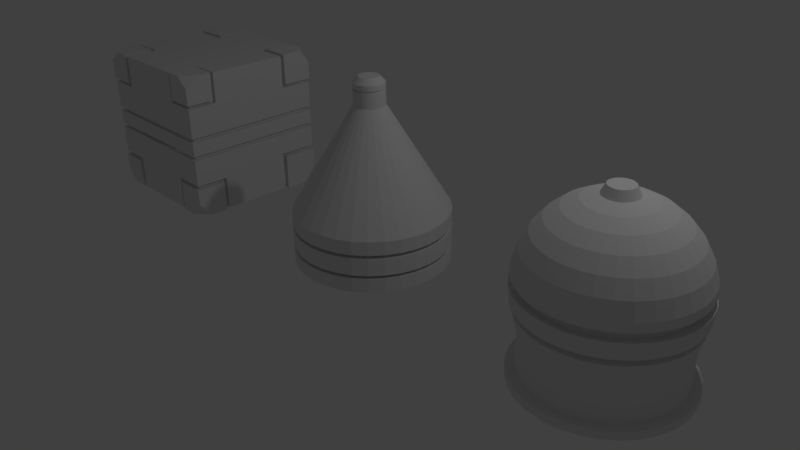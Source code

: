 # Source: MeshFundamentals.blend  (saved by Blender 2.77.0; exported with 4.5.12 LTS)
import bpy
from mathutils import Matrix  # noqa: F401  (used for matrix-valued properties, if any)

bpy.ops.wm.read_factory_settings(use_empty=True)
scene = bpy.context.scene
scene.name = 'Scene'

# ---- collections
col_collection_1 = bpy.data.collections.new('Collection 1'); scene.collection.children.link(col_collection_1)
col_collection_5 = bpy.data.collections.new('Collection 5'); scene.collection.children.link(col_collection_5)

# ---- world
world_world = bpy.data.worlds.new('World'); scene.world = world_world
world_world.color = (0.05088, 0.05088, 0.05088)
world_world.use_sun_shadow = False
world_world.sun_shadow_jitter_overblur = 0.0
world_world.cycles.sampling_method = 'MANUAL'

# ---- cameras
cam_camera = bpy.data.cameras.new('Camera')
cam_camera.clip_end = 100.0
cam_camera.lens = 35.0
cam_camera.sensor_width = 32.0
cam_camera.sensor_height = 18.0
cam_camera.ortho_scale = 7.314
cam_camera.dof.focus_distance = 0.0
cam_camera.dof.aperture_fstop = 128.0

# ---- lights
light_lamp = bpy.data.lights.new('Lamp', 'POINT')
light_lamp.transmission_factor = 0.0
light_lamp.cutoff_distance = 30.0
light_lamp.energy = 100.0
light_lamp.shadow_buffer_clip_start = 1.001
light_lamp.shadow_soft_size = 0.1
light_lamp.shadow_maximum_resolution = 0.006
light_lamp.use_absolute_resolution = True

# ---- meshes
me_cubo_001 = bpy.data.meshes.new('Cubo.001')
me_cubo_001.from_pydata([(-1.0, 0.0, 1.0), (-1.0, 1.0, 0.4842), (-1.0, 0.5026, -1.0), (-0.4842, 1.0, 1.0), (0.0, 1.0, -1.0), (1.0, 0.0, 1.0), (1.0, -1.0, 0.5775), (1.0, -0.5362, -1.0), (0.0, -1.0, 1.0), (-0.5526, -1.0, -1.0), (-0.4842, 0.4842, 1.0), (-0.5026, 0.5026, -1.0), (-0.5484, -1.0, 0.5484), (1.0, -0.5775, 0.5775), (-0.4842, 1.0, 0.4842), (-1.0, 0.4842, 0.4842), (-0.5484, -0.5484, 1.0), (-1.0, 0.4842, 1.0), (0.0, 1.0, 1.0), (-0.5026, 1.0, -0.5026), (-1.0, 0.5026, -0.5026), (-1.0, 0.0, -1.0), (-0.5526, -0.5526, -1.0), (-0.5026, 1.0, -1.0), (0.4567, 1.0, -0.4567), (-1.0, 1.0, -0.5026), (-1.0, -0.5484, 0.5484), (0.5775, -0.5775, 1.0), (-1.0, -0.5484, 1.0), (-0.5484, -1.0, 1.0), (-0.5526, -1.0, -0.5526), (-1.0, -1.0, 0.5484), (-1.0, -0.5526, -0.5526), (-1.0, -0.5526, -1.0), (0.5362, -0.5362, -1.0), (0.0, -1.0, -1.0), (0.5775, -1.0, 0.5775), (-1.0, -1.0, -0.5526), (1.0, -0.5775, 1.0), (0.5301, 0.5301, 1.0), (0.5775, -1.0, 1.0), (0.5362, -1.0, -0.5362), (1.0, -0.5362, -0.5362), (0.4567, 0.4567, -1.0), (1.0, 0.0, -1.0), (0.5362, -1.0, -1.0), (1.0, -1.0, -0.5362), (1.0, 0.4567, -0.4567), (0.0, 0.0, -1.0), (1.0, 0.4567, -1.0), (0.4567, 1.0, -1.0), (1.0, 0.5301, 0.5301), (1.0, 1.0, -0.4567), (0.5301, 1.0, 0.5301), (1.0, 0.5301, 1.0), (0.0, 0.0, 1.0), (0.5301, 1.0, 1.0), (1.0, 1.0, 0.5301), (-0.958, -0.958, 0.5484), (-0.958, 0.4842, 0.958), (-0.958, 0.958, -0.5026), (-0.959, -0.6058, -0.959), (0.5301, 0.958, 0.958), (0.9588, 0.9588, -0.5098), (-0.5557, 0.9589, -0.9589), (0.959, -0.6307, 0.959), (0.9589, -0.9589, -0.5894), (0.958, 0.4567, -0.958), (-0.6015, -0.959, 0.959), (0.5362, -0.958, -0.958), (-0.959, -0.959, -0.6058), (-0.959, -0.6015, 0.959), (-0.958, 0.958, 0.4842), (-0.9589, 0.5557, -0.9589), (-0.4842, 0.958, 0.958), (0.958, 0.958, 0.5301), (0.4567, 0.958, -0.958), (0.958, 0.5301, 0.958), (0.959, -0.959, 0.6307), (0.9589, -0.5894, -0.9589), (0.6307, -0.959, 0.959), (-0.6058, -0.959, -0.959), (-0.5373, 0.5373, 0.9433), (-0.5373, 0.9433, 0.5373), (-0.9433, 0.5373, 0.5373), (-0.5557, 0.5557, -0.9434), (-0.5557, 0.9434, -0.5557), (-0.9434, 0.5557, -0.5557), (-0.6015, -0.6015, 0.9438), (-0.6015, -0.9438, 0.6015), (-0.9438, -0.6015, 0.6015), (-0.6058, -0.6058, -0.9438), (-0.6058, -0.9438, -0.6058), (-0.9438, -0.6058, -0.6058), (0.6307, -0.6307, 0.944), (0.6307, -0.944, 0.6307), (0.944, -0.6307, 0.6307), (0.5894, -0.5894, -0.9437), (0.5894, -0.9437, -0.5894), (0.9437, -0.5894, -0.5894), (0.5098, 0.5098, -0.9432), (0.9432, 0.5098, -0.5098), (0.5098, 0.9432, -0.5098), (0.5833, 0.5833, 0.9436), (0.9436, 0.5833, 0.5833), (0.5833, 0.9436, 0.5833), (-0.4842, 0.4842, 0.9406), (-0.9588, 0.5373, 0.9588), (-0.5373, 0.9588, 0.9588), (-0.4842, 0.9406, 0.4842), (-0.9588, 0.9588, 0.5373), (-0.9406, 0.4842, 0.4842), (-0.958, 0.5026, -0.958), (-0.5026, 0.5026, -0.9406), (-0.5026, 0.958, -0.958), (-0.5026, 0.9406, -0.5026), (-0.9589, 0.9589, -0.5557), (-0.9406, 0.5026, -0.5026), (-0.5484, -0.5484, 0.9406), (-0.958, -0.5484, 0.958), (-0.5484, -0.958, 0.958), (-0.5484, -0.9406, 0.5484), (-0.959, -0.959, 0.6015), (-0.9406, -0.5484, 0.5484), (-0.958, -0.5526, -0.958), (-0.5526, -0.5526, -0.9406), (-0.5526, -0.958, -0.958), (-0.5526, -0.9406, -0.5526), (-0.958, -0.958, -0.5526), (-0.9406, -0.5526, -0.5526), (0.958, -0.5775, 0.958), (0.5775, -0.5775, 0.9406), (0.5775, -0.958, 0.958), (0.5775, -0.9406, 0.5775), (0.958, -0.958, 0.5775), (0.9406, -0.5775, 0.5775), (0.5362, -0.5362, -0.9406), (0.958, -0.5362, -0.958), (0.5894, -0.9589, -0.9589), (0.5362, -0.9406, -0.5362), (0.958, -0.958, -0.5362), (0.9406, -0.5362, -0.5362), (0.4567, 0.4567, -0.9406), (0.9588, 0.5098, -0.9588), (0.5098, 0.9588, -0.9588), (0.9406, 0.4567, -0.4567), (0.958, 0.958, -0.4567), (0.4567, 0.9406, -0.4567), (0.9589, 0.5833, 0.9589), (0.5301, 0.5301, 0.9406), (0.5833, 0.9589, 0.9589), (0.9406, 0.5301, 0.5301), (0.9589, 0.9589, 0.5833), (0.5301, 0.9406, 0.5301), (-1.011, -1.011, 0.5983), (-1.011, 0.5345, 1.011), (-1.01, 0.7863, -1.01), (-1.011, 1.011, -0.5528), (-1.011, -0.6025, -1.011), (0.5802, 1.011, 1.011), (1.011, 1.011, -0.5072), (-0.5528, 1.011, -1.011), (1.012, -0.6272, 1.012), (1.011, -1.011, -0.5862), (1.011, 0.5072, -1.011), (-0.5983, -1.011, 1.011), (0.5862, -1.011, -1.011), (-1.011, -1.011, -0.6025), (-1.011, -0.5983, 1.011), (-1.011, 1.011, 0.5345), (-1.011, 0.5528, -1.011), (-0.5345, 1.011, 1.011), (1.011, 1.011, 0.5802), (0.5072, 1.011, -1.011), (1.011, 0.5802, 1.011), (1.012, -1.012, 0.6272), (1.011, -0.5862, -1.011), (0.6272, -1.012, 1.012), (-0.6025, -1.011, -1.011), (-0.5354, 0.5354, 1.018), (-0.5354, 1.018, 0.5354), (-1.018, 0.5354, 0.5354), (-0.5537, 0.5537, -1.018), (-0.5537, 1.018, -0.5537), (-1.018, 0.5537, -0.5537), (-0.5993, -0.5993, 1.018), (-0.5993, -1.018, 0.5993), (-1.018, -0.5993, 0.5993), (-0.6035, -0.6035, -1.018), (-0.6035, -1.018, -0.6035), (-1.018, -0.6035, -0.6035), (0.6283, -0.6283, 1.018), (0.6283, -1.018, 0.6283), (1.018, -0.6283, 0.6283), (0.5872, -0.5872, -1.018), (0.5872, -1.018, -0.5872), (1.018, -0.5872, -0.5872), (0.508, 0.508, -1.017), (1.017, 0.508, -0.508), (0.508, 1.017, -0.508), (0.5812, 0.5812, 1.018), (1.018, 0.5812, 0.5812), (0.5812, 1.018, 0.5812), (-1.01, -1.01, 0.8652), (-0.8105, -1.01, 1.01), (-1.01, -0.8397, 1.01), (0.8283, -1.01, 1.01), (1.01, -0.7927, 1.01), (1.01, -1.01, 0.8586), (1.01, 0.8351, 1.01), (0.7896, 1.01, 1.01), (1.01, 1.01, 0.8312), (-0.8112, 1.01, 1.01), (-1.01, 0.7871, 1.01), (-1.01, 1.01, 0.8343), (-0.8052, 1.01, -1.01), (-1.01, 1.01, -0.7807), (1.01, 1.01, -0.785), (0.7932, 1.01, -1.01), (1.01, 0.8163, -1.01), (1.01, -1.01, -0.8063), (0.8001, -1.01, -1.01), (1.01, -0.8361, -1.01), (-0.8712, -1.01, -1.01), (-1.01, -1.01, -0.8122), (-1.01, -0.8349, -1.01), (1.0, -1.0, 0.09987), (-1.0, -1.0, 0.09987), (-1.0, 1.0, 0.09987), (1.0, 1.0, 0.09987), (1.0, 1.0, -0.1007), (1.0, -1.0, -0.1007), (-1.0, -1.0, -0.1007), (-1.0, 1.0, -0.1007), (0.9523, 0.9523, 0.1556), (-1.0, -7.451e-09, -0.1564), (1.0, 1.0, -0.1564), (-1.0, 1.0, -0.1564), (1.0, -1.0, -0.1564), (-0.00198, -1.0, -0.1564), (-0.9523, 0.9523, 0.09987), (0.9523, -0.9523, 0.09987), (-0.001333, -1.0, -0.1564), (0.9325, 0.0001888, 0.1556), (0.0, -1.0, -0.1564), (0.0, 1.0, -0.1564), (1.0, -2.446e-05, -0.1564), (-1.0, -1.0, -0.1564), (0.001127, -1.0, 0.1556), (0.0, -1.0, 0.1556), (0.002134, -1.0, 0.1556), (1.0, -1.0, 0.1556), (-0.9523, -0.9523, 0.09987), (-7.451e-09, 1.0, 0.1556), (-1.0, 1.0, 0.1556), (-1.0, 1.49e-08, 0.1556), (1.0, 0.0001888, 0.1556), (1.0, 1.0, 0.1556), (0.9523, 0.9523, -0.1564), (-1.0, -1.0, 0.1556), (-0.9523, -0.9523, 0.1556), (0.9523, 0.9523, 0.09987), (0.9523, 0.9523, -0.1007), (0.9523, -0.9523, -0.1564), (0.9523, -0.9523, -0.1007), (-0.9523, 0.9523, -0.1564), (-0.9523, 0.9523, -0.1007), (-0.9523, -0.9523, -0.1007), (0.0, 0.9325, -0.1564), (0.9325, -2.446e-05, -0.1564), (-0.9523, -0.9523, -0.1564), (-0.001333, -1.0, -0.1564), (0.0, -1.0, -0.1564), (-0.00198, -0.9325, -0.1564), (0.9523, -0.9523, 0.1556), (-0.9523, 0.9523, 0.1556), (-7.451e-09, 0.9325, 0.1556), (0.002134, -1.0, 0.1556), (-0.9325, 1.49e-08, 0.1556), (0.001127, -0.9325, 0.1556), (-0.9325, -7.451e-09, -0.1564), (0.0, -1.0, 0.1556)], [], [(3, 14, 109, 74), (25, 19, 115, 60), (28, 26, 123, 119), (10, 3, 74, 106), (37, 32, 129, 128), (19, 23, 114, 115), (31, 12, 121, 58), (17, 10, 106, 59), (32, 33, 124, 129), (23, 11, 113, 114), (6, 13, 135, 134), (12, 29, 120, 121), (30, 37, 128, 127), (11, 2, 112, 113), (13, 38, 130, 135), (29, 16, 118, 120), (42, 46, 140, 141), (9, 30, 127, 126), (36, 6, 134, 133), (16, 28, 119, 118), (7, 42, 141, 137), (22, 9, 126, 125), (24, 52, 146, 147), (40, 36, 133, 132), (10, 17, 0, 55), (3, 10, 55, 18), (57, 257, 253, 53), (53, 253, 18, 56), (17, 15, 255, 0), (15, 1, 254, 255), (2, 11, 48, 21), (11, 23, 4, 48), (23, 19, 245, 4), (19, 25, 237, 245), (37, 247, 235, 32), (28, 16, 55, 0), (16, 29, 8, 55), (29, 12, 250, 249, 8), (12, 31, 259, 250), (26, 28, 0, 255), (31, 26, 255, 259), (22, 33, 21, 48), (9, 22, 48, 35), (21, 235, 20, 2), (230, 231, 264, 262), (27, 38, 5, 55), (40, 27, 55, 8), (36, 40, 8, 249, 248), (6, 36, 248, 251), (5, 256, 51, 54), (7, 34, 48, 44), (34, 45, 35, 48), (45, 41, 242, 244, 35), (41, 46, 238, 242), (42, 7, 44, 246), (46, 42, 246, 238), (43, 49, 44, 48), (50, 43, 48, 4), (49, 47, 246, 44), (47, 52, 236, 246), (24, 50, 4, 245), (52, 24, 245, 236), (54, 39, 55, 5), (39, 56, 18, 55), (251, 256, 13, 6), (239, 30, 9, 35, 244), (18, 253, 14, 3), (96, 65, 162, 193), (82, 108, 171, 179), (102, 63, 160, 199), (89, 68, 165, 186), (95, 78, 175, 192), (107, 82, 179, 155), (144, 102, 199, 173), (68, 88, 185, 165), (80, 95, 192, 177), (63, 101, 198, 160), (88, 71, 168, 185), (94, 80, 177, 191), (101, 143, 164, 198), (87, 116, 157, 184), (65, 94, 191, 162), (100, 144, 173, 197), (73, 87, 184, 170), (70, 93, 190, 167), (143, 100, 197, 164), (116, 86, 183, 157), (93, 61, 158, 190), (99, 66, 163, 196), (86, 64, 161, 183), (92, 70, 167, 189), (26, 31, 58, 123), (2, 20, 117, 112), (14, 1, 72, 109), (39, 54, 77, 149), (20, 25, 60, 117), (15, 17, 59, 111), (56, 39, 149, 62), (49, 43, 142, 67), (1, 15, 111, 72), (54, 51, 151, 77), (43, 50, 76, 142), (34, 7, 137, 136), (51, 57, 75, 151), (47, 49, 67, 145), (45, 34, 136, 69), (53, 56, 62, 153), (38, 27, 131, 130), (52, 47, 145, 146), (41, 45, 69, 139), (57, 53, 153, 75), (27, 40, 132, 131), (50, 24, 147, 76), (33, 22, 125, 124), (46, 41, 139, 140), (82, 107, 59, 106), (108, 82, 106, 74), (83, 108, 74, 109), (110, 83, 109, 72), (107, 84, 111, 59), (84, 110, 72, 111), (73, 85, 113, 112), (85, 64, 114, 113), (64, 86, 115, 114), (86, 116, 60, 115), (87, 73, 112, 117), (116, 87, 117, 60), (71, 88, 118, 119), (88, 68, 120, 118), (68, 89, 121, 120), (89, 122, 58, 121), (90, 71, 119, 123), (122, 90, 123, 58), (91, 61, 124, 125), (81, 91, 125, 126), (92, 81, 126, 127), (70, 92, 127, 128), (61, 93, 129, 124), (93, 70, 128, 129), (94, 65, 130, 131), (80, 94, 131, 132), (95, 80, 132, 133), (78, 95, 133, 134), (65, 96, 135, 130), (96, 78, 134, 135), (79, 97, 136, 137), (97, 138, 69, 136), (138, 98, 139, 69), (98, 66, 140, 139), (99, 79, 137, 141), (66, 99, 141, 140), (100, 143, 67, 142), (144, 100, 142, 76), (143, 101, 145, 67), (101, 63, 146, 145), (102, 144, 76, 147), (63, 102, 147, 146), (148, 103, 149, 77), (103, 150, 62, 149), (104, 148, 77, 151), (152, 104, 151, 75), (150, 105, 153, 62), (105, 152, 75, 153), (184, 157, 216, 156, 170), (199, 160, 217, 218, 173), (196, 163, 220, 222, 176), (189, 167, 224, 223, 178), (197, 173, 218, 219, 164), (179, 171, 212, 213, 155), (165, 185, 168, 205, 204), (208, 207, 206), (174, 209, 210, 159, 200), (166, 194, 176, 222, 221), (224, 225, 223), (170, 156, 215, 161, 182), (163, 195, 166, 221, 220), (165, 204, 203, 154, 186), (160, 198, 164, 219, 217), (162, 207, 208, 175, 193), (157, 183, 161, 215, 216), (159, 210, 211, 172, 202), (167, 190, 158, 225, 224), (155, 213, 214, 169, 181), (122, 89, 186, 154), (103, 148, 174, 200), (108, 83, 180, 171), (78, 96, 193, 175), (71, 90, 187, 168), (150, 103, 200, 159), (83, 110, 169, 180), (97, 79, 176, 194), (90, 122, 154, 187), (148, 104, 201, 174), (84, 107, 155, 181), (138, 97, 194, 166), (61, 91, 188, 158), (104, 152, 172, 201), (110, 84, 181, 169), (98, 138, 166, 195), (91, 81, 178, 188), (105, 150, 159, 202), (85, 73, 170, 182), (66, 98, 195, 163), (81, 92, 189, 178), (152, 105, 202, 172), (64, 85, 182, 161), (79, 99, 196, 176), (203, 205, 168, 187, 154), (204, 205, 203), (214, 213, 212), (208, 206, 177, 192, 175), (206, 207, 162, 191, 177), (211, 209, 174, 201, 172), (210, 209, 211), (216, 215, 156), (214, 212, 171, 180, 169), (212, 214, 213), (217, 219, 218), (222, 220, 221), (223, 225, 158, 188, 178), (232, 233, 266, 267), (30, 239, 247, 37), (13, 256, 5, 38), (32, 235, 21, 33), (235, 237, 25, 20), (253, 254, 1, 14), (232, 231, 226, 227), (259, 255, 278, 260), (233, 232, 227, 228), (238, 246, 269, 263), (228, 229, 230, 233), (250, 259, 260, 277), (242, 238, 263, 271), (253, 257, 234, 276), (231, 230, 229, 226), (51, 256, 257, 57), (256, 251, 274, 243), (260, 278, 275, 240, 252), (271, 263, 264, 267, 270, 273, 272), (243, 274, 241, 261, 234), (276, 234, 261, 240, 275), (269, 258, 262, 264, 263), (268, 265, 266, 262, 258), (280, 270, 267, 266, 265), (279, 281, 277, 260, 252, 241, 274), (257, 256, 243, 234), (251, 248, 279, 274), (231, 232, 267, 264), (255, 254, 275, 278), (236, 245, 268, 258), (233, 230, 262, 266), (239, 244, 272, 273), (237, 235, 280, 265), (227, 226, 241, 252), (244, 242, 271, 272), (228, 227, 252, 240), (247, 239, 273, 270), (249, 250, 277, 281), (245, 237, 265, 268), (254, 253, 276, 275), (226, 229, 261, 241), (235, 247, 270, 280), (229, 228, 240, 261), (248, 249, 281, 279), (246, 236, 258, 269)])
me_cubo_001.use_remesh_preserve_volume = False
me_cubo_001.use_remesh_preserve_attributes = False
me_cubo_001.use_mirror_vertex_groups = False
me_cubo_001.update()
me_esfera_002 = bpy.data.meshes.new('Esfera.002')
me_esfera_002.from_pydata([(-0.1951, 0.0, 0.9808), (-0.3827, 0.0, 0.9239), (-0.5556, 0.0, 0.8315), (-0.7071, 0.0, 0.7071), (-0.8315, 0.0, 0.5556), (-0.9239, 0.0, 0.3827), (-0.9808, 0.0, 0.1951), (-1.0, 0.0, 7.55e-08), (-0.9808, 0.0, -0.1951), (-0.8899, -1.339e-08, -0.5556), (-0.3406, 0.8222, -0.9797), (-0.1736, 0.8728, -0.9797), (-0.7019, 0.7019, -0.9797), (-0.1913, 0.03806, 0.9808), (-0.3753, 0.07466, 0.9239), (-0.5449, 0.1084, 0.8315), (-0.6935, 0.1379, 0.7071), (-0.8155, 0.1622, 0.5556), (-0.9061, 0.1802, 0.3827), (-0.9619, 0.1913, 0.1951), (-0.9808, 0.1951, 7.55e-08), (-0.9619, 0.1913, -0.1951), (-0.8728, 0.1736, -0.5556), (-0.7399, -0.4944, -0.9797), (-0.3406, -0.8222, -0.9797), (0.1936, 0.9735, -0.9797), (0.9735, 0.1936, -0.9797), (-0.1802, 0.07466, 0.9808), (-0.3536, 0.1464, 0.9239), (-0.5133, 0.2126, 0.8315), (-0.6533, 0.2706, 0.7071), (-0.7682, 0.3182, 0.5556), (-0.8536, 0.3536, 0.3827), (-0.9061, 0.3753, 0.1951), (-0.9239, 0.3827, 7.55e-08), (-0.9061, 0.3753, -0.1951), (-0.8222, 0.3406, -0.5556), (-0.8222, -0.3406, -0.9797), (0.8728, 0.1736, -0.9797), (0.9735, 0.1936, -1.081), (0.5515, 0.8253, -1.081), (-0.1622, 0.1084, 0.9808), (-0.3182, 0.2126, 0.9239), (-0.4619, 0.3087, 0.8315), (-0.5879, 0.3928, 0.7071), (-0.6913, 0.4619, 0.5556), (-0.7682, 0.5133, 0.3827), (-0.8155, 0.5449, 0.1951), (-0.8315, 0.5556, 7.55e-08), (-0.8155, 0.5449, -0.1951), (-0.7399, 0.4944, -0.5556), (-0.1736, -0.8728, -0.9797), (1.347e-07, -0.8899, -0.9797), (0.7019, -0.7019, -0.9797), (0.5515, -0.8253, -0.9797), (-0.1379, 0.1379, 0.9808), (-0.2706, 0.2706, 0.9239), (-0.3928, 0.3928, 0.8315), (-0.5, 0.5, 0.7071), (-0.5879, 0.5879, 0.5556), (-0.6533, 0.6533, 0.3827), (-0.6935, 0.6935, 0.1951), (-0.7071, 0.7071, 7.55e-08), (-0.6935, 0.6935, -0.1951), (-0.6293, 0.6293, -0.5556), (-0.7399, 0.4944, -0.9797), (-0.8728, -0.1736, -0.9797), (0.8253, -0.5515, -1.081), (0.8253, -0.5515, -0.9797), (-0.1084, 0.1622, 0.9808), (-0.2126, 0.3182, 0.9239), (-0.3087, 0.4619, 0.8315), (-0.3928, 0.5879, 0.7071), (-0.4619, 0.6913, 0.5556), (-0.5133, 0.7682, 0.3827), (-0.5449, 0.8155, 0.1951), (-0.5556, 0.8315, 7.55e-08), (-0.5449, 0.8155, -0.1951), (-0.4944, 0.7399, -0.5556), (-0.8899, -1.339e-08, -0.9797), (-0.917, 0.3799, -1.081), (-0.8253, 0.5515, -1.081), (-0.07466, 0.1802, 0.9808), (-0.1464, 0.3536, 0.9239), (-0.2126, 0.5133, 0.8315), (-0.2706, 0.6533, 0.7071), (-0.3182, 0.7682, 0.5556), (-0.3536, 0.8536, 0.3827), (-0.3753, 0.9061, 0.1951), (-0.3827, 0.9239, 7.55e-08), (-0.3753, 0.9061, -0.1951), (-0.3406, 0.8222, -0.5556), (-0.8728, 0.1736, -0.9797), (0.3799, -0.917, -0.9797), (0.5515, -0.8253, -1.081), (-0.03806, 0.1913, 0.9808), (-0.07466, 0.3753, 0.9239), (-0.1084, 0.5449, 0.8315), (-0.1379, 0.6935, 0.7071), (-0.1622, 0.8155, 0.5556), (-0.1802, 0.9061, 0.3827), (-0.1913, 0.9619, 0.1951), (-0.1951, 0.9808, 7.55e-08), (-0.1913, 0.9619, -0.1951), (-0.1736, 0.8728, -0.5556), (0.8222, 0.3406, -0.9797), (0.3799, -0.917, -1.081), (0.7019, 0.7019, -0.9797), (3.266e-07, 0.1951, 0.9808), (3.192e-07, 0.3827, 0.9239), (3.117e-07, 0.5556, 0.8315), (3.192e-07, 0.7071, 0.7071), (3.341e-07, 0.8315, 0.5556), (2.745e-07, 0.9239, 0.3827), (3.937e-07, 0.9808, 0.1951), (3.788e-07, 1.0, 7.55e-08), (3.937e-07, 0.9808, -0.1951), (3.42e-07, 0.8899, -0.5556), (0.3406, -0.8222, -0.9797), (0.3406, 0.8222, -0.9797), (-0.4944, -0.7399, -0.9797), (0.03806, 0.1913, 0.9808), (0.07466, 0.3753, 0.9239), (0.1084, 0.5449, 0.8315), (0.138, 0.6935, 0.7071), (0.1622, 0.8155, 0.5556), (0.1802, 0.9061, 0.3827), (0.1913, 0.9619, 0.1951), (0.1951, 0.9808, 7.55e-08), (0.1913, 0.9619, -0.1951), (0.1736, 0.8728, -0.5556), (0.1736, -0.8728, -0.9797), (0.7019, 0.7019, -1.081), (-0.6293, -0.6293, -0.9797), (0.07466, 0.1802, 0.9808), (0.1464, 0.3536, 0.9239), (0.2126, 0.5133, 0.8315), (0.2706, 0.6533, 0.7071), (0.3182, 0.7682, 0.5556), (0.3536, 0.8536, 0.3827), (0.3753, 0.9061, 0.1951), (0.3827, 0.9239, 7.55e-08), (0.3753, 0.9061, -0.1951), (0.3406, 0.8222, -0.5556), (0.6293, -0.6293, -0.9797), (0.917, 0.3799, -1.081), (0.7399, 0.4944, -0.9797), (0.1084, 0.1622, 0.9808), (0.2126, 0.3182, 0.9239), (0.3087, 0.4619, 0.8315), (0.3928, 0.5879, 0.7071), (0.4619, 0.6913, 0.5556), (0.5133, 0.7682, 0.3827), (0.5449, 0.8155, 0.1951), (0.5556, 0.8315, 7.55e-08), (0.5449, 0.8155, -0.1951), (0.4944, 0.7399, -0.5556), (0.4944, -0.7399, -0.9797), (0.1736, 0.8728, -0.9797), (0.8222, 0.3406, -0.9797), (0.138, 0.1379, 0.9808), (0.2706, 0.2706, 0.9239), (0.3928, 0.3928, 0.8315), (0.5, 0.5, 0.7071), (0.5879, 0.5879, 0.5556), (0.6533, 0.6533, 0.3827), (0.6935, 0.6935, 0.1951), (0.7071, 0.7071, 7.55e-08), (0.6935, 0.6935, -0.1951), (0.6293, 0.6293, -0.5556), (-0.7399, 0.4944, -0.9797), (0.7399, -0.4944, -0.9797), (0.8222, -0.3406, -0.9797), (0.1622, 0.1084, 0.9808), (0.3182, 0.2126, 0.9239), (0.4619, 0.3087, 0.8315), (0.5879, 0.3928, 0.7071), (0.6913, 0.4619, 0.5556), (0.7682, 0.5133, 0.3827), (0.8155, 0.5449, 0.1951), (0.8315, 0.5556, 7.55e-08), (0.8155, 0.5449, -0.1951), (0.7399, 0.4944, -0.5556), (-0.6293, 0.6293, -0.9797), (0.8728, -0.1736, -0.9797), (0.3406, -0.8222, -0.9797), (0.1802, 0.07466, 0.9808), (0.3536, 0.1464, 0.9239), (0.5133, 0.2126, 0.8315), (0.6533, 0.2706, 0.7071), (0.7682, 0.3182, 0.5556), (0.8536, 0.3536, 0.3827), (0.9061, 0.3753, 0.1951), (0.9239, 0.3827, 7.55e-08), (0.9061, 0.3753, -0.1951), (0.8222, 0.3406, -0.5556), (0.6293, 0.6293, -0.9797), (-0.7399, 0.4944, -0.9797), (0.8728, 0.1736, -0.9797), (0.1913, 0.03806, 0.9808), (0.3753, 0.07466, 0.9239), (0.5449, 0.1084, 0.8315), (0.6935, 0.1379, 0.7071), (0.8155, 0.1622, 0.5556), (0.9061, 0.1802, 0.3827), (0.9619, 0.1913, 0.1951), (0.9808, 0.1951, 7.55e-08), (0.9619, 0.1913, -0.1951), (0.8728, 0.1736, -0.5556), (0.7399, 0.4944, -0.9797), (0.6293, 0.6293, -0.9797), (-0.8728, -0.1736, -0.9797), (0.1951, -7.212e-09, 0.9808), (0.3827, 4.122e-08, 0.9239), (0.5556, 2.632e-08, 0.8315), (0.7071, -2.584e-08, 0.7071), (0.8315, -8.544e-08, 0.5556), (0.9239, 6.357e-08, 0.3827), (0.9808, -8.544e-08, 0.1951), (1.0, -1.003e-07, 7.55e-08), (0.9808, -8.544e-08, -0.1951), (0.8899, -1.048e-07, -0.5556), (0.8222, -0.3406, -0.9797), (-0.8222, -0.3406, -0.9797), (-0.8222, 0.3406, -0.9797), (0.1913, -0.03806, 0.9808), (0.3753, -0.07466, 0.9239), (0.5449, -0.1084, 0.8315), (0.6935, -0.1379, 0.7071), (0.8155, -0.1622, 0.5556), (0.9061, -0.1802, 0.3827), (0.9619, -0.1913, 0.1951), (0.9808, -0.1951, 7.55e-08), (0.9619, -0.1913, -0.1951), (0.8728, -0.1736, -0.5556), (0.7399, -0.4944, -0.9797), (0.8899, -1.048e-07, -0.9797), (-0.8728, 0.1736, -0.9797), (0.1802, -0.07466, 0.9808), (0.3536, -0.1464, 0.9239), (0.5133, -0.2126, 0.8315), (0.6533, -0.2706, 0.7071), (0.7682, -0.3182, 0.5556), (0.8536, -0.3536, 0.3827), (0.9061, -0.3753, 0.1951), (0.9239, -0.3827, 7.55e-08), (0.9061, -0.3753, -0.1951), (0.8222, -0.3406, -0.5556), (0.3406, 0.8222, -0.9797), (0.1736, -0.8728, -0.9797), (-0.8899, -1.339e-08, -0.9797), (0.1622, -0.1084, 0.9808), (0.3182, -0.2126, 0.9239), (0.4619, -0.3087, 0.8315), (0.5879, -0.3928, 0.7071), (0.6913, -0.4619, 0.5556), (0.7682, -0.5133, 0.3827), (0.8155, -0.5449, 0.1951), (0.8315, -0.5556, 7.55e-08), (0.8155, -0.5449, -0.1951), (0.7399, -0.4944, -0.5556), (-0.8899, -1.339e-08, -0.9797), (0.4944, 0.7399, -0.9797), (-0.1736, -0.8728, -0.9797), (0.4944, 0.7399, -0.9797), (0.138, -0.1379, 0.9808), (0.2706, -0.2706, 0.9239), (0.3928, -0.3928, 0.8315), (0.5, -0.5, 0.7071), (0.5879, -0.5879, 0.5556), (0.6533, -0.6533, 0.3827), (0.6935, -0.6935, 0.1951), (0.7071, -0.7071, 7.55e-08), (0.6935, -0.6935, -0.1951), (0.6293, -0.6293, -0.5556), (0.8899, -1.048e-07, -0.9797), (-0.3406, 0.8222, -0.9797), (-0.3406, -0.8222, -0.9797), (0.1084, -0.1622, 0.9808), (0.2126, -0.3182, 0.9239), (0.3087, -0.4619, 0.8315), (0.3928, -0.5879, 0.7071), (0.4619, -0.6913, 0.5556), (0.5133, -0.7682, 0.3827), (0.5449, -0.8155, 0.1951), (0.5556, -0.8315, 7.55e-08), (0.5449, -0.8155, -0.1951), (0.4944, -0.7399, -0.5556), (0.8728, -0.1736, -0.9797), (-0.6293, 0.6293, -0.9797), (-0.1736, 0.8728, -0.9797), (-0.7019, 0.7019, -1.081), (0.07466, -0.1802, 0.9808), (0.1464, -0.3536, 0.9239), (0.2126, -0.5133, 0.8315), (0.2706, -0.6533, 0.7071), (0.3182, -0.7682, 0.5556), (0.3536, -0.8536, 0.3827), (0.3753, -0.9061, 0.1951), (0.3827, -0.9239, 7.55e-08), (0.3753, -0.9061, -0.1951), (0.3406, -0.8222, -0.5556), (-0.4944, -0.7399, -0.9797), (1.347e-07, -0.8899, -0.9797), (-0.4944, 0.7399, -0.9797), (0.03806, -0.1913, 0.9808), (0.07466, -0.3753, 0.9239), (0.1084, -0.5449, 0.8315), (0.1379, -0.6935, 0.7071), (0.1622, -0.8155, 0.5556), (0.1802, -0.9061, 0.3827), (0.1913, -0.9619, 0.1951), (0.1951, -0.9808, 7.55e-08), (0.1913, -0.9619, -0.1951), (0.1736, -0.8728, -0.5556), (-0.6293, -0.6293, -0.9797), (0.6293, -0.6293, -0.9797), (-0.3799, 0.917, -1.081), (3.117e-07, -0.1951, 0.9808), (2.819e-07, -0.3827, 0.9239), (2.819e-07, -0.5556, 0.8315), (1.851e-07, -0.7071, 0.7071), (1.404e-07, -0.8315, 0.5556), (3.192e-07, -0.9239, 0.3827), (9.567e-08, -0.9808, 0.1951), (1.404e-07, -1.0, 7.55e-08), (9.567e-08, -0.9808, -0.1951), (1.347e-07, -0.8899, -0.5556), (0.8899, -1.048e-07, -0.9797), (0.1736, 0.8728, -0.9797), (-0.7399, -0.4944, -0.9797), (0.4944, -0.7399, -0.9797), (-0.03806, -0.1913, 0.9808), (-0.07466, -0.3753, 0.9239), (-0.1084, -0.5449, 0.8315), (-0.1379, -0.6935, 0.7071), (-0.1622, -0.8155, 0.5556), (-0.1802, -0.9061, 0.3827), (-0.1913, -0.9619, 0.1951), (-0.1951, -0.9808, 7.55e-08), (-0.1913, -0.9619, -0.1951), (-0.1736, -0.8728, -0.5556), (0.8728, -0.1736, -0.9797), (-0.5515, 0.8253, -1.081), (3.42e-07, 0.8899, -0.9797), (-0.07466, -0.1802, 0.9808), (-0.1464, -0.3536, 0.9239), (-0.2126, -0.5133, 0.8315), (-0.2706, -0.6533, 0.7071), (-0.3182, -0.7682, 0.5556), (-0.3536, -0.8536, 0.3827), (-0.3753, -0.9061, 0.1951), (-0.3827, -0.9239, 7.55e-08), (-0.3753, -0.9061, -0.1951), (-0.3406, -0.8222, -0.5556), (-0.4944, 0.7399, -0.9797), (1.223e-07, -0.9926, -1.081), (0.3799, 0.917, -1.081), (-0.1084, -0.1622, 0.9808), (-0.2126, -0.3182, 0.9239), (-0.3087, -0.4619, 0.8315), (-0.3928, -0.5879, 0.7071), (-0.4619, -0.6913, 0.5556), (-0.5133, -0.7682, 0.3827), (-0.5449, -0.8155, 0.1951), (-0.5556, -0.8315, 7.55e-08), (-0.5449, -0.8155, -0.1951), (-0.4944, -0.7399, -0.5556), (-0.4944, -0.7399, -0.9797), (0.3799, 0.917, -0.9797), (0.5515, 0.8253, -0.9797), (-0.1379, -0.1379, 0.9808), (-0.2706, -0.2706, 0.9239), (-0.3928, -0.3928, 0.8315), (-0.5, -0.5, 0.7071), (-0.5879, -0.5879, 0.5556), (-0.6533, -0.6533, 0.3827), (-0.6935, -0.6935, 0.1951), (-0.7071, -0.7071, 7.55e-08), (-0.6935, -0.6935, -0.1951), (-0.6293, -0.6293, -0.5556), (-0.6293, -0.6293, -0.9797), (0.7399, -0.4944, -0.9797), (-0.1936, 0.9735, -1.081), (-0.1936, 0.9735, -0.9797), (-0.1622, -0.1084, 0.9808), (-0.3182, -0.2126, 0.9239), (-0.4619, -0.3087, 0.8315), (-0.5879, -0.3928, 0.7071), (-0.6913, -0.4619, 0.5556), (-0.7682, -0.5133, 0.3827), (-0.8155, -0.5449, 0.1951), (-0.8315, -0.5556, 7.55e-08), (-0.8155, -0.5449, -0.1951), (-0.7399, -0.4944, -0.5556), (0.6293, -0.6293, -0.9797), (0.4944, -0.7399, -0.9797), (0.8253, 0.5515, -0.9797), (0.917, 0.3799, -0.9797), (-0.1802, -0.07466, 0.9808), (-0.3536, -0.1464, 0.9239), (-0.5133, -0.2126, 0.8315), (-0.6533, -0.2706, 0.7071), (-0.7682, -0.3182, 0.5556), (-0.8536, -0.3536, 0.3827), (-0.9061, -0.3753, 0.1951), (-0.9239, -0.3827, 7.55e-08), (-0.9061, -0.3753, -0.1951), (-0.8222, -0.3406, -0.5556), (-0.4944, 0.7399, -0.9797), (0.3406, -0.8222, -0.9797), (-0.3799, -0.917, -1.081), (-0.3799, -0.917, -0.9797), (-0.1913, -0.03806, 0.9808), (-0.3753, -0.07466, 0.9239), (-0.5449, -0.1084, 0.8315), (-0.6935, -0.1379, 0.7071), (-0.8155, -0.1622, 0.5556), (-0.9061, -0.1802, 0.3827), (-0.9619, -0.1913, 0.1951), (-0.9808, -0.1951, 7.55e-08), (-0.9619, -0.1913, -0.1951), (-0.8728, -0.1736, -0.5556), (3.42e-07, 0.8899, -0.9797), (-0.8222, 0.3406, -0.9797), (0.1936, -0.9735, -0.9797), (1.223e-07, -0.9926, -0.9797), (-0.9904, 0.0, 0.09755), (-0.9714, 0.1932, 0.09755), (-0.915, 0.379, 0.09755), (-0.8235, 0.5502, 0.09755), (-0.7003, 0.7003, 0.09755), (-0.5502, 0.8235, 0.09755), (-0.379, 0.915, 0.09755), (-0.1932, 0.9714, 0.09755), (3.862e-07, 0.9904, 0.09755), (0.1932, 0.9714, 0.09755), (0.379, 0.915, 0.09755), (0.5502, 0.8235, 0.09755), (0.7003, 0.7003, 0.09755), (0.8235, 0.5502, 0.09755), (0.915, 0.379, 0.09755), (0.9714, 0.1932, 0.09755), (0.9904, -9.289e-08, 0.09755), (0.9714, -0.1932, 0.09755), (0.915, -0.379, 0.09755), (0.8235, -0.5502, 0.09755), (0.7003, -0.7003, 0.09755), (0.5502, -0.8235, 0.09755), (0.379, -0.915, 0.09755), (0.1932, -0.9714, 0.09755), (1.18e-07, -0.9904, 0.09755), (-0.1932, -0.9714, 0.09755), (-0.379, -0.915, 0.09755), (-0.5502, -0.8235, 0.09755), (-0.7003, -0.7003, 0.09755), (-0.8235, -0.5502, 0.09755), (-0.915, -0.379, 0.09755), (-0.9714, -0.1932, 0.09755), (-0.9008, 1.803e-07, 0.08872), (-0.9104, 1.787e-07, -0.00882), (-0.8835, 0.1757, 0.08872), (-0.8929, 0.1776, -0.00882), (-0.8323, 0.3447, 0.08872), (-0.8411, 0.3484, -0.00882), (-0.749, 0.5005, 0.08872), (-0.757, 0.5058, -0.00882), (-0.637, 0.637, 0.08872), (-0.6438, 0.6438, -0.00882), (-0.5005, 0.749, 0.08872), (-0.5058, 0.757, -0.00882), (-0.3447, 0.8323, 0.08872), (-0.3484, 0.8411, -0.008821), (-0.1757, 0.8835, 0.08872), (-0.1776, 0.893, -0.008821), (3.794e-07, 0.9008, 0.08872), (3.727e-07, 0.9104, -0.008821), (0.1757, 0.8835, 0.08872), (0.1776, 0.893, -0.008821), (0.3447, 0.8323, 0.08872), (0.3484, 0.8411, -0.008821), (0.5005, 0.749, 0.08872), (0.5058, 0.757, -0.008821), (0.637, 0.637, 0.08872), (0.6438, 0.6438, -0.008821), (0.749, 0.5005, 0.08872), (0.757, 0.5058, -0.008821), (0.8323, 0.3447, 0.08872), (0.8411, 0.3484, -0.008821), (0.8835, 0.1757, 0.08872), (0.893, 0.1776, -0.008821), (0.9008, -6.561e-08, 0.08872), (0.9104, -7.273e-08, -0.008821), (0.8835, -0.1757, 0.08872), (0.893, -0.1776, -0.008821), (0.8323, -0.3447, 0.08872), (0.8411, -0.3484, -0.008821), (0.749, -0.5005, 0.08872), (0.757, -0.5058, -0.008821), (0.637, -0.637, 0.08872), (0.6438, -0.6438, -0.008821), (0.5005, -0.749, 0.08872), (0.5058, -0.757, -0.008821), (0.3447, -0.8323, 0.08872), (0.3484, -0.8411, -0.008821), (0.1757, -0.8835, 0.08872), (0.1776, -0.8929, -0.008821), (1.602e-07, -0.9008, 0.08872), (1.796e-07, -0.9104, -0.008821), (-0.1757, -0.8835, 0.08872), (-0.1776, -0.8929, -0.008821), (-0.3447, -0.8323, 0.08872), (-0.3484, -0.8411, -0.008821), (-0.5005, -0.749, 0.08872), (-0.5058, -0.757, -0.008821), (-0.637, -0.637, 0.08872), (-0.6438, -0.6438, -0.008821), (-0.749, -0.5005, 0.08872), (-0.757, -0.5058, -0.008821), (-0.8323, -0.3447, 0.08872), (-0.8411, -0.3484, -0.008821), (-0.8835, -0.1757, 0.08872), (-0.8929, -0.1776, -0.008821), (-0.9387, -0.1867, -0.2731), (-0.8843, -0.3663, -0.2731), (-0.7958, -0.5317, -0.2731), (-0.6768, -0.6768, -0.2731), (-0.5317, -0.7958, -0.2731), (-0.3663, -0.8843, -0.2731), (-0.1867, -0.9387, -0.2731), (1.886e-07, -0.9571, -0.2731), (0.1867, -0.9387, -0.2731), (0.3663, -0.8843, -0.2731), (0.5317, -0.7958, -0.2731), (0.6768, -0.6768, -0.2731), (0.7958, -0.5317, -0.2731), (0.8843, -0.3663, -0.2731), (0.9387, -0.1867, -0.2731), (0.9571, -2.346e-08, -0.2731), (0.9387, 0.1867, -0.2731), (0.8843, 0.3663, -0.2731), (0.7958, 0.5317, -0.2731), (0.6768, 0.6768, -0.2731), (0.5317, 0.7958, -0.2731), (0.3663, 0.8843, -0.2731), (0.1867, 0.9387, -0.2731), (3.255e-07, 0.9571, -0.2731), (-0.1867, 0.9387, -0.2731), (-0.3663, 0.8843, -0.2731), (-0.5317, 0.7958, -0.2731), (-0.6768, 0.6768, -0.2731), (-0.7958, 0.5317, -0.2731), (-0.8843, 0.3663, -0.2731), (-0.9387, 0.1867, -0.2731), (-0.9571, 0.0, -0.2731), (-0.896, -0.1782, -0.1747), (-0.8727, -0.1736, -0.2527), (-0.844, -0.3496, -0.1747), (-0.8221, -0.3405, -0.2527), (-0.896, 0.1782, -0.1747), (-0.9135, 1.463e-07, -0.1747), (-0.7596, -0.5075, -0.1747), (-0.7399, -0.4944, -0.2527), (-0.844, 0.3496, -0.1747), (-0.6459, -0.6459, -0.1747), (-0.6292, -0.6292, -0.2527), (-0.7596, 0.5075, -0.1747), (-0.5075, -0.7596, -0.1747), (-0.4944, -0.7399, -0.2527), (-0.6459, 0.6459, -0.1747), (-0.3496, -0.844, -0.1747), (-0.3405, -0.8221, -0.2527), (-0.5075, 0.7596, -0.1747), (-0.1782, -0.896, -0.1747), (-0.1736, -0.8727, -0.2527), (-0.3496, 0.844, -0.1747), (1.271e-07, -0.9135, -0.1747), (2.117e-07, -0.8898, -0.2527), (-0.1782, 0.896, -0.1747), (0.1782, -0.896, -0.1747), (0.1736, -0.8727, -0.2527), (3.739e-07, 0.9135, -0.1747), (0.3496, -0.844, -0.1747), (0.3405, -0.8221, -0.2527), (0.1782, 0.896, -0.1747), (0.5075, -0.7596, -0.1747), (0.4944, -0.7399, -0.2527), (0.3496, 0.844, -0.1747), (0.6459, -0.6459, -0.1747), (0.6292, -0.6292, -0.2527), (0.5075, 0.7596, -0.1747), (0.7596, -0.5075, -0.1747), (0.7399, -0.4944, -0.2527), (0.6459, 0.6459, -0.1747), (0.844, -0.3496, -0.1747), (0.8221, -0.3405, -0.2527), (0.7596, 0.5075, -0.1747), (0.896, -0.1782, -0.1747), (0.8727, -0.1736, -0.2527), (0.844, 0.3496, -0.1747), (0.9135, -6.156e-08, -0.1747), (0.8898, -5.368e-09, -0.2527), (0.896, 0.1782, -0.1747), (0.8727, 0.1736, -0.2527), (0.8221, 0.3405, -0.2527), (0.7399, 0.4944, -0.2527), (0.6292, 0.6292, -0.2527), (0.4944, 0.7399, -0.2527), (0.3405, 0.8221, -0.2527), (0.1736, 0.8727, -0.2527), (3.127e-07, 0.8898, -0.2527), (-0.1736, 0.8727, -0.2527), (-0.3405, 0.8221, -0.2527), (-0.4944, 0.7399, -0.2527), (-0.6292, 0.6292, -0.2527), (-0.7399, 0.4944, -0.2527), (-0.8221, 0.3405, -0.2527), (-0.8727, 0.1736, -0.2527), (-0.8898, 1.52e-07, -0.2527), (-0.1415, 0.02814, 1.082), (-0.1442, 1.229e-08, 1.082), (-0.1333, 0.0552, 1.082), (-0.1199, 0.08013, 1.082), (-0.102, 0.102, 1.082), (-0.08013, 0.1199, 1.082), (-0.0552, 0.1333, 1.082), (-0.02814, 0.1415, 1.082), (3.226e-07, 0.1442, 1.082), (0.02814, 0.1415, 1.082), (0.0552, 0.1333, 1.082), (0.08013, 0.1199, 1.082), (0.102, 0.102, 1.082), (0.1199, 0.08013, 1.082), (0.1333, 0.0552, 1.082), (0.1415, 0.02814, 1.082), (0.1442, 6.955e-09, 1.082), (0.1415, -0.02814, 1.082), (0.1333, -0.0552, 1.082), (0.1199, -0.08013, 1.082), (0.102, -0.102, 1.082), (0.08013, -0.1199, 1.082), (0.0552, -0.1333, 1.082), (0.02814, -0.1415, 1.082), (3.116e-07, -0.1442, 1.082), (-0.02814, -0.1415, 1.082), (-0.0552, -0.1333, 1.082), (-0.08013, -0.1199, 1.082), (-0.102, -0.102, 1.082), (-0.1199, -0.08013, 1.082), (-0.1333, -0.0552, 1.082), (-0.1415, -0.02814, 1.082), (0.8222, -0.3406, -0.9797), (-0.8728, 0.1736, -0.9797), (0.1736, -0.8728, -0.9797), (-0.8222, 0.3406, -0.9797), (-0.6293, 0.6293, -0.9797), (0.3406, 0.8222, -0.9797), (0.1736, 0.8728, -0.9797), (0.4944, 0.7399, -0.9797), (-0.1736, -0.8728, -0.9797), (1.347e-07, -0.8899, -0.9797), (0.8728, 0.1736, -0.9797), (0.8222, 0.3406, -0.9797), (-0.3406, 0.8222, -0.9797), (-0.8728, -0.1736, -0.9797), (-0.8222, -0.3406, -0.9797), (-0.1736, 0.8728, -0.9797), (-0.3406, -0.8222, -0.9797), (0.6293, 0.6293, -0.9797), (0.7399, 0.4944, -0.9797), (-0.7399, -0.4944, -0.9797), (3.42e-07, 0.8899, -0.9797), (-0.8253, -0.5515, -1.081), (-0.7019, -0.7019, -1.081), (-0.917, 0.3799, -0.9797), (0.1936, -0.9735, -1.081), (-0.9926, -3.696e-08, -1.081), (-0.9735, -0.1936, -1.081), (-0.1936, -0.9735, -1.081), (-0.9735, 0.1936, -1.081), (-0.9735, 0.1936, -0.9797), (-0.917, -0.3799, -1.081), (0.7019, -0.7019, -1.081), (0.917, -0.3799, -1.081), (0.917, -0.3799, -0.9797), (-0.8253, 0.5515, -0.9797), (0.8253, 0.5515, -1.081), (0.9926, -1.39e-07, -1.081), (0.9735, -0.1936, -1.081), (-0.5515, -0.8253, -1.081), (-0.5515, -0.8253, -0.9797), (0.1936, 0.9735, -1.081), (-0.9926, -3.696e-08, -0.9797), (3.536e-07, 0.9926, -1.081), (0.9735, -0.1936, -0.9797), (0.9926, -1.39e-07, -0.9797), (-0.5515, 0.8253, -0.9797), (-0.7019, -0.7019, -0.9797), (-0.1936, -0.9735, -0.9797), (-0.917, -0.3799, -0.9797), (3.536e-07, 0.9926, -0.9797), (-0.8253, -0.5515, -0.9797), (-0.9735, -0.1936, -0.9797), (-0.3799, 0.917, -0.9797)], [], [(22, 36, 424, 92), (4, 3, 16, 17), (156, 169, 196, 262), (5, 4, 17, 18), (425, 426, 356, 675), (6, 5, 18, 19), (54, 93, 106, 94), (427, 6, 19, 428), (107, 397, 686, 132), (1, 0, 13, 14), (194, 207, 602, 599), (2, 1, 14, 15), (553, 552, 36, 22), (3, 2, 15, 16), (552, 551, 50, 36), (16, 15, 29, 30), (182, 195, 105, 209), (17, 16, 30, 31), (422, 9, 79, 66), (18, 17, 31, 32), (68, 53, 682, 67), (19, 18, 32, 33), (694, 684, 683, 688), (428, 19, 33, 429), (690, 697, 673, 689), (8, 7, 20, 21), (14, 13, 27, 28), (233, 246, 594, 597), (15, 14, 28, 29), (12, 696, 343, 291), (429, 33, 47, 430), (696, 703, 317, 343), (21, 20, 34, 35), (28, 27, 41, 42), (537, 538, 601, 598), (29, 28, 42, 43), (551, 550, 64, 50), (30, 29, 43, 44), (260, 274, 144, 235), (31, 30, 44, 45), (287, 301, 118, 157), (32, 31, 45, 46), (703, 384, 383, 317), (33, 32, 46, 47), (44, 43, 57, 58), (64, 78, 409, 183), (45, 44, 58, 59), (301, 314, 131, 118), (46, 45, 59, 60), (398, 26, 39, 145), (47, 46, 60, 61), (685, 12, 291, 81), (430, 47, 61, 431), (692, 680, 679, 676), (35, 34, 48, 49), (42, 41, 55, 56), (77, 90, 575, 572), (43, 42, 56, 57), (550, 549, 78, 64), (431, 61, 75, 432), (680, 674, 80, 679), (49, 48, 62, 63), (56, 55, 69, 70), (538, 539, 603, 601), (57, 56, 70, 71), (549, 548, 91, 78), (58, 57, 71, 72), (59, 58, 72, 73), (394, 408, 37, 23), (60, 59, 73, 74), (659, 667, 412, 698), (61, 60, 74, 75), (667, 368, 690, 412), (423, 329, 158, 344), (73, 72, 85, 86), (91, 104, 11, 10), (74, 73, 86, 87), (654, 65, 685, 674), (75, 74, 87, 88), (410, 653, 425, 93), (432, 75, 88, 433), (53, 54, 94, 682), (63, 62, 76, 77), (70, 69, 82, 83), (539, 540, 604, 603), (71, 70, 83, 84), (548, 547, 104, 91), (72, 71, 84, 85), (412, 690, 689, 411), (77, 76, 89, 90), (83, 82, 95, 96), (326, 340, 573, 576), (84, 83, 96, 97), (547, 546, 117, 104), (85, 84, 97, 98), (52, 51, 263, 303), (86, 85, 98, 99), (117, 130, 329, 423), (87, 86, 99, 100), (396, 410, 93, 54), (88, 87, 100, 101), (652, 654, 674, 680), (433, 88, 101, 434), (99, 98, 111, 112), (367, 380, 315, 302), (100, 99, 112, 113), (328, 342, 694, 695), (101, 100, 113, 114), (382, 395, 53, 68), (434, 101, 114, 435), (369, 370, 40, 357), (90, 89, 102, 103), (96, 95, 108, 109), (116, 129, 584, 581), (97, 96, 109, 110), (546, 545, 130, 117), (98, 97, 110, 111), (131, 52, 303, 249), (103, 102, 115, 116), (109, 108, 121, 122), (540, 541, 605, 604), (110, 109, 122, 123), (545, 544, 143, 130), (111, 110, 123, 124), (209, 105, 159, 146), (112, 111, 124, 125), (221, 234, 288, 275), (113, 112, 125, 126), (25, 369, 357, 691), (114, 113, 126, 127), (290, 344, 671, 666), (435, 114, 127, 436), (695, 694, 688, 687), (143, 156, 262, 248), (126, 125, 138, 139), (224, 197, 65, 654), (127, 126, 139, 140), (211, 250, 261, 664), (436, 127, 140, 437), (674, 685, 81, 80), (116, 115, 128, 129), (122, 121, 134, 135), (168, 181, 596, 593), (123, 122, 135, 136), (544, 543, 156, 143), (124, 123, 136, 137), (23, 37, 223, 330), (125, 124, 137, 138), (541, 542, 606, 605), (136, 135, 148, 149), (543, 542, 169, 156), (137, 136, 149, 150), (262, 196, 210, 264), (138, 137, 150, 151), (195, 208, 38, 105), (139, 138, 151, 152), (159, 198, 661, 662), (140, 139, 152, 153), (133, 330, 670, 381), (437, 140, 153, 438), (698, 412, 411, 678), (129, 128, 141, 142), (135, 134, 147, 148), (158, 119, 656, 657), (153, 152, 165, 166), (197, 289, 655, 65), (438, 153, 166, 439), (370, 107, 132, 40), (142, 141, 154, 155), (148, 147, 160, 161), (207, 220, 600, 602), (149, 148, 161, 162), (542, 541, 182, 169), (150, 149, 162, 163), (196, 209, 146, 210), (151, 150, 163, 164), (247, 260, 235, 222), (152, 151, 164, 165), (162, 161, 174, 175), (541, 540, 195, 182), (163, 162, 175, 176), (24, 302, 120, 277), (164, 163, 176, 177), (327, 341, 51, 52), (165, 164, 177, 178), (263, 277, 667, 659), (166, 165, 178, 179), (198, 236, 328, 661), (439, 166, 179, 440), (397, 398, 145, 686), (155, 154, 167, 168), (161, 160, 173, 174), (49, 63, 569, 566), (179, 178, 191, 192), (172, 171, 382, 651), (440, 179, 192, 441), (65, 655, 12, 685), (168, 167, 180, 181), (174, 173, 186, 187), (542, 543, 607, 606), (175, 174, 187, 188), (540, 539, 208, 195), (176, 175, 188, 189), (79, 92, 237, 250), (177, 176, 189, 190), (169, 182, 209, 196), (178, 177, 190, 191), (316, 331, 396, 395), (539, 538, 221, 208), (189, 188, 201, 202), (11, 423, 344, 290), (190, 189, 202, 203), (78, 91, 10, 409), (191, 190, 203, 204), (119, 264, 658, 656), (192, 191, 204, 205), (171, 316, 395, 382), (441, 192, 205, 442), (395, 396, 54, 53), (181, 180, 193, 194), (187, 186, 199, 200), (543, 544, 608, 607), (188, 187, 200, 201), (331, 185, 410, 396), (442, 205, 218, 443), (653, 660, 426, 425), (194, 193, 206, 207), (200, 199, 212, 213), (90, 103, 578, 575), (201, 200, 213, 214), (538, 537, 234, 221), (202, 201, 214, 215), (329, 248, 119, 158), (203, 202, 215, 216), (50, 64, 183, 170), (204, 203, 216, 217), (237, 224, 654, 652), (205, 204, 217, 218), (215, 214, 227, 228), (144, 157, 331, 316), (216, 215, 228, 229), (354, 367, 302, 24), (217, 216, 229, 230), (184, 172, 651, 342), (218, 217, 230, 231), (170, 183, 289, 197), (443, 218, 231, 444), (669, 662, 398, 397), (207, 206, 219, 220), (213, 212, 225, 226), (300, 313, 579, 582), (214, 213, 226, 227), (537, 536, 247, 234), (444, 231, 244, 445), (658, 668, 107, 370), (220, 219, 232, 233), (226, 225, 238, 239), (544, 545, 609, 608), (227, 226, 239, 240), (536, 535, 260, 247), (228, 227, 240, 241), (37, 66, 211, 223), (229, 228, 241, 242), (274, 287, 157, 144), (230, 229, 242, 243), (289, 304, 355, 655), (231, 230, 243, 244), (185, 249, 653, 410), (222, 235, 171, 172), (242, 241, 254, 255), (380, 394, 23, 315), (243, 242, 255, 256), (304, 276, 663, 355), (244, 243, 256, 257), (236, 184, 342, 328), (445, 244, 257, 446), (662, 661, 26, 398), (233, 232, 245, 246), (239, 238, 251, 252), (545, 546, 610, 609), (240, 239, 252, 253), (535, 534, 274, 260), (241, 240, 253, 254), (657, 656, 369, 25), (246, 245, 258, 259), (252, 251, 265, 266), (181, 194, 599, 596), (253, 252, 266, 267), (534, 533, 287, 274), (254, 253, 267, 268), (51, 24, 277, 263), (255, 254, 268, 269), (104, 117, 423, 11), (256, 255, 269, 270), (249, 303, 660, 653), (257, 256, 270, 271), (264, 210, 668, 658), (446, 257, 271, 447), (130, 143, 248, 329), (270, 269, 282, 283), (250, 237, 652, 261), (271, 270, 283, 284), (330, 223, 665, 670), (447, 271, 284, 448), (697, 701, 672, 673), (259, 258, 272, 273), (266, 265, 278, 279), (546, 547, 611, 610), (267, 266, 279, 280), (533, 532, 301, 287), (268, 267, 280, 281), (38, 275, 236, 198), (269, 268, 281, 282), (279, 278, 292, 293), (21, 35, 563, 559), (280, 279, 293, 294), (532, 531, 314, 301), (281, 280, 294, 295), (183, 409, 304, 289), (282, 281, 295, 296), (9, 22, 92, 79), (283, 282, 296, 297), (303, 263, 659, 660), (284, 283, 297, 298), (146, 159, 662, 669), (448, 284, 298, 449), (676, 679, 80, 81, 291, 343, 317, 383, 693, 691, 357, 40, 132, 686, 145, 39, 687, 688, 683, 67, 682, 94, 106, 675, 356, 678, 411, 689, 673, 672, 681, 677), (273, 272, 285, 286), (297, 296, 309, 310), (344, 158, 657, 671), (298, 297, 310, 311), (276, 290, 666, 663), (449, 298, 311, 450), (668, 669, 397, 107), (286, 285, 299, 300), (293, 292, 305, 306), (421, 8, 560, 555), (294, 293, 306, 307), (531, 530, 327, 314), (295, 294, 307, 308), (92, 424, 224, 237), (296, 295, 308, 309), (105, 38, 198, 159), (393, 407, 557, 561), (307, 306, 319, 320), (530, 529, 341, 327), (308, 307, 320, 321), (424, 170, 197, 224), (309, 308, 321, 322), (66, 79, 250, 211), (310, 309, 322, 323), (277, 120, 368, 667), (311, 310, 323, 324), (120, 133, 381, 368), (450, 311, 324, 451), (355, 663, 703, 696), (300, 299, 312, 313), (306, 305, 318, 319), (381, 670, 701, 697), (324, 323, 337, 338), (223, 211, 664, 665), (451, 324, 338, 452), (342, 651, 684, 694), (313, 312, 325, 326), (319, 318, 332, 333), (63, 77, 572, 569), (320, 319, 333, 334), (529, 528, 354, 341), (321, 320, 334, 335), (275, 288, 184, 236), (322, 321, 335, 336), (409, 10, 276, 304), (323, 322, 336, 337), (334, 333, 346, 347), (528, 527, 367, 354), (335, 334, 347, 348), (10, 11, 290, 276), (336, 335, 348, 349), (315, 23, 330, 133), (337, 336, 349, 350), (660, 659, 698, 426), (338, 337, 350, 351), (666, 671, 700, 384), (452, 338, 351, 453), (661, 328, 695, 26), (326, 325, 339, 340), (333, 332, 345, 346), (547, 548, 612, 611), (351, 350, 363, 364), (671, 657, 25, 700), (453, 351, 364, 454), (656, 658, 370, 369), (340, 339, 352, 353), (346, 345, 358, 359), (313, 326, 576, 579), (347, 346, 359, 360), (527, 526, 380, 367), (348, 347, 360, 361), (118, 131, 249, 185), (349, 348, 361, 362), (157, 118, 185, 331), (350, 349, 362, 363), (664, 261, 692, 702), (526, 525, 394, 380), (361, 360, 373, 374), (302, 315, 133, 120), (362, 361, 374, 375), (248, 262, 264, 119), (363, 362, 375, 376), (261, 652, 680, 692), (364, 363, 376, 377), (368, 381, 697, 690), (454, 364, 377, 455), (655, 355, 696, 12), (353, 352, 365, 366), (359, 358, 371, 372), (548, 549, 613, 612), (360, 359, 372, 373), (665, 664, 702, 699), (455, 377, 391, 456), (318, 305, 642, 643), (651, 382, 68, 684), (366, 365, 378, 379), (372, 371, 385, 386), (554, 523, 556, 618), (373, 372, 386, 387), (525, 524, 408, 394), (374, 373, 387, 388), (288, 222, 172, 184), (375, 374, 388, 389), (235, 144, 316, 171), (376, 375, 389, 390), (663, 666, 384, 703), (377, 376, 390, 391), (36, 50, 170, 424), (389, 388, 402, 403), (341, 354, 24, 51), (390, 389, 403, 404), (384, 700, 693, 383), (391, 390, 404, 405), (700, 25, 691, 693), (456, 391, 405, 457), (670, 665, 699, 701), (379, 378, 392, 393), (386, 385, 399, 400), (273, 286, 585, 588), (387, 386, 400, 401), (524, 523, 422, 408), (388, 387, 401, 402), (684, 68, 67, 683), (393, 392, 406, 407), (400, 399, 413, 414), (549, 550, 614, 613), (401, 400, 414, 415), (422, 523, 554, 9), (402, 401, 415, 416), (208, 221, 275, 38), (403, 402, 416, 417), (234, 247, 222, 288), (404, 403, 417, 418), (701, 699, 681, 672), (405, 404, 418, 419), (93, 425, 675, 106), (457, 405, 419, 458), (417, 416, 3, 4), (408, 422, 66, 37), (418, 417, 4, 5), (26, 695, 687, 39), (419, 418, 5, 6), (699, 702, 677, 681), (458, 419, 6, 427), (426, 698, 678, 356), (407, 406, 420, 421), (414, 413, 0, 1), (523, 524, 558, 556), (415, 414, 1, 2), (416, 415, 2, 3), (210, 146, 669, 668), (432, 433, 471, 469), (325, 312, 506, 508), (365, 352, 512, 514), (433, 434, 473, 471), (434, 435, 475, 473), (206, 193, 488, 490), (128, 115, 476, 478), (435, 436, 477, 475), (89, 76, 470, 472), (436, 437, 479, 477), (299, 285, 502, 504), (245, 232, 494, 496), (437, 438, 481, 479), (339, 325, 508, 510), (438, 439, 483, 481), (102, 89, 472, 474), (180, 167, 484, 486), (439, 440, 485, 483), (62, 48, 466, 468), (440, 441, 487, 485), (219, 206, 490, 492), (441, 442, 489, 487), (442, 443, 491, 489), (312, 299, 504, 506), (443, 444, 493, 491), (154, 141, 480, 482), (444, 445, 495, 493), (193, 180, 486, 488), (34, 20, 462, 464), (7, 420, 522, 460), (406, 392, 518, 520), (445, 446, 497, 495), (522, 521, 459, 460), (520, 519, 521, 522), (518, 517, 519, 520), (516, 515, 517, 518), (514, 513, 515, 516), (512, 511, 513, 514), (510, 509, 511, 512), (508, 507, 509, 510), (506, 505, 507, 508), (504, 503, 505, 506), (502, 501, 503, 504), (500, 499, 501, 502), (498, 497, 499, 500), (496, 495, 497, 498), (494, 493, 495, 496), (492, 491, 493, 494), (490, 489, 491, 492), (488, 487, 489, 490), (486, 485, 487, 488), (484, 483, 485, 486), (482, 481, 483, 484), (480, 479, 481, 482), (478, 477, 479, 480), (476, 475, 477, 478), (474, 473, 475, 476), (472, 471, 473, 474), (470, 469, 471, 472), (468, 467, 469, 470), (466, 465, 467, 468), (464, 463, 465, 466), (462, 461, 463, 464), (460, 459, 461, 462), (458, 427, 459, 521), (431, 432, 469, 467), (115, 102, 474, 476), (457, 458, 521, 519), (430, 431, 467, 465), (456, 457, 519, 517), (232, 219, 492, 494), (392, 378, 516, 518), (272, 258, 498, 500), (429, 430, 465, 463), (455, 456, 517, 515), (428, 429, 463, 461), (454, 455, 515, 513), (352, 339, 510, 512), (427, 428, 461, 459), (453, 454, 513, 511), (141, 128, 478, 480), (452, 453, 511, 509), (258, 245, 496, 498), (451, 452, 509, 507), (48, 34, 464, 466), (450, 451, 507, 505), (20, 7, 460, 462), (378, 365, 514, 516), (449, 450, 505, 503), (167, 154, 482, 484), (420, 406, 520, 522), (448, 449, 503, 501), (76, 62, 468, 470), (447, 448, 501, 499), (285, 272, 500, 502), (446, 447, 499, 497), (618, 560, 559, 617), (421, 420, 7, 8), (617, 559, 563, 616), (616, 563, 566, 615), (615, 566, 569, 614), (614, 569, 572, 613), (613, 572, 575, 612), (612, 575, 578, 611), (611, 578, 581, 610), (610, 581, 584, 609), (609, 584, 587, 608), (608, 587, 590, 607), (607, 590, 593, 606), (606, 593, 596, 605), (605, 596, 599, 604), (604, 599, 602, 603), (603, 602, 600, 601), (601, 600, 597, 598), (598, 597, 594, 595), (595, 594, 591, 592), (592, 591, 588, 589), (589, 588, 585, 586), (586, 585, 582, 583), (583, 582, 579, 580), (580, 579, 576, 577), (577, 576, 573, 574), (574, 573, 570, 571), (571, 570, 567, 568), (568, 567, 564, 565), (565, 564, 561, 562), (562, 561, 557, 558), (558, 557, 555, 556), (556, 555, 560, 618), (536, 537, 598, 595), (535, 536, 595, 592), (353, 366, 567, 570), (534, 535, 592, 589), (259, 273, 588, 591), (533, 534, 589, 586), (142, 155, 590, 587), (103, 116, 581, 578), (532, 533, 586, 583), (220, 233, 597, 600), (531, 532, 583, 580), (530, 531, 580, 577), (379, 393, 561, 564), (340, 353, 570, 573), (529, 530, 577, 574), (528, 529, 574, 571), (129, 142, 587, 584), (527, 528, 571, 568), (246, 259, 591, 594), (553, 554, 618, 617), (407, 421, 555, 557), (526, 527, 568, 565), (552, 553, 617, 616), (286, 300, 582, 585), (35, 49, 566, 563), (525, 526, 565, 562), (8, 21, 559, 560), (551, 552, 616, 615), (366, 379, 564, 567), (155, 168, 593, 590), (524, 525, 562, 558), (550, 551, 615, 614), (648, 647, 646, 645, 644, 643, 642, 641, 640, 639, 638, 637, 636, 635, 634, 633, 632, 631, 630, 629, 628, 627, 626, 625, 624, 623, 622, 621, 619, 620, 650, 649), (238, 225, 636, 637), (173, 160, 631, 632), (278, 265, 639, 640), (385, 371, 647, 648), (95, 82, 625, 626), (413, 399, 649, 650), (27, 13, 619, 621), (134, 121, 628, 629), (0, 413, 650, 620), (345, 332, 644, 645), (199, 186, 633, 634), (305, 292, 641, 642), (160, 147, 630, 631), (55, 41, 622, 623), (371, 358, 646, 647), (265, 251, 638, 639), (225, 212, 635, 636), (332, 318, 643, 644), (186, 173, 632, 633), (121, 108, 627, 628), (82, 69, 624, 625), (399, 385, 648, 649), (292, 278, 640, 641), (41, 27, 621, 622), (147, 134, 629, 630), (251, 238, 637, 638), (358, 345, 645, 646), (13, 0, 620, 619), (212, 199, 634, 635), (69, 55, 623, 624), (108, 95, 626, 627), (554, 553, 22, 9), (314, 327, 52, 131), (702, 692, 676, 677)])
me_esfera_002.use_remesh_preserve_volume = False
me_esfera_002.use_remesh_preserve_attributes = False
me_esfera_002.use_mirror_vertex_groups = False
me_esfera_002.update()
me_cono = bpy.data.meshes.new('Cono')
me_cono.from_pydata([(-1.063e-07, 1.0, -0.311), (0.1951, 0.9808, -0.311), (0.3827, 0.9239, -0.311), (0.5556, 0.8315, -0.311), (0.7071, 0.7071, -0.311), (0.8315, 0.5556, -0.311), (0.9239, 0.3827, -0.311), (0.9808, 0.1951, -0.311), (1.0, -2.225e-07, -0.311), (0.9808, -0.1951, -0.311), (0.9239, -0.3827, -0.311), (0.8315, -0.5556, -0.311), (0.7071, -0.7071, -0.311), (0.5556, -0.8315, -0.311), (0.3827, -0.9239, -0.311), (0.1951, -0.9808, -0.311), (-4.321e-07, -1.0, -0.311), (-0.1951, -0.9808, -0.311), (-0.3827, -0.9239, -0.311), (-0.5556, -0.8315, -0.311), (-0.7071, -0.7071, -0.311), (-0.8315, -0.5556, -0.311), (-0.9239, -0.3827, -0.311), (-0.9808, -0.1951, -0.311), (-1.0, 6.676e-07, -0.311), (-0.9808, 0.1951, -0.311), (-0.9239, 0.3827, -0.311), (-0.8315, 0.5556, -0.311), (-0.7071, 0.7071, -0.311), (-0.5556, 0.8315, -0.311), (-0.3827, 0.9239, -0.311), (-0.1951, 0.9808, -0.311), (-8.292e-08, 1.0, -0.9807), (0.1951, 0.9808, -0.9807), (0.3827, 0.9239, -0.9807), (0.5556, 0.8315, -0.9807), (0.7071, 0.7071, -0.9807), (0.8315, 0.5556, -0.9807), (0.9239, 0.3827, -0.9807), (0.9808, 0.1951, -0.9807), (1.0, -2.225e-07, -0.9807), (0.9808, -0.1951, -0.9807), (0.9239, -0.3827, -0.9807), (0.8315, -0.5556, -0.9807), (0.7071, -0.7071, -0.9807), (0.5556, -0.8315, -0.9807), (0.3827, -0.9239, -0.9807), (0.1951, -0.9808, -0.9807), (-4.088e-07, -1.0, -0.9807), (-0.1951, -0.9808, -0.9807), (-0.3827, -0.9239, -0.9807), (-0.5556, -0.8315, -0.9807), (-0.7071, -0.7071, -0.9807), (-0.8315, -0.5556, -0.9807), (-0.9239, -0.3827, -0.9807), (-0.9808, -0.1951, -0.9807), (-1.0, 6.676e-07, -0.9807), (-0.9808, 0.1951, -0.9807), (-0.9239, 0.3827, -0.9807), (-0.8315, 0.5556, -0.9807), (-0.7071, 0.7071, -0.9807), (-0.5556, 0.8315, -0.9807), (-0.3827, 0.9239, -0.9807), (-0.1951, 0.9808, -0.9807), (-0.7071, 0.7071, -0.5343), (-0.7071, 0.7071, -0.7575), (-0.8315, 0.5556, -0.7575), (-0.8315, 0.5556, -0.5343), (0.3827, 0.9239, -0.5343), (0.3827, 0.9239, -0.7575), (0.1951, 0.9808, -0.7575), (0.1951, 0.9808, -0.5343), (0.1951, -0.9808, -0.5343), (0.1951, -0.9808, -0.7575), (0.3827, -0.9239, -0.7575), (0.3827, -0.9239, -0.5343), (-0.9239, -0.3827, -0.5343), (-0.9239, -0.3827, -0.7575), (-0.8315, -0.5556, -0.7575), (-0.8315, -0.5556, -0.5343), (-0.5556, 0.8315, -0.5343), (-0.5556, 0.8315, -0.7575), (0.9808, -0.1951, -0.5343), (0.9808, -0.1951, -0.7575), (1.0, -2.225e-07, -0.7575), (1.0, -2.225e-07, -0.5343), (0.5556, 0.8315, -0.5343), (0.5556, 0.8315, -0.7575), (-4.243e-07, -1.0, -0.5343), (-4.165e-07, -1.0, -0.7575), (-0.9808, -0.1951, -0.5343), (-0.9808, -0.1951, -0.7575), (-0.3827, 0.9239, -0.5343), (-0.3827, 0.9239, -0.7575), (0.9239, -0.3827, -0.5343), (0.9239, -0.3827, -0.7575), (0.7071, 0.7071, -0.5343), (0.7071, 0.7071, -0.7575), (-0.1951, -0.9808, -0.5343), (-0.1951, -0.9808, -0.7575), (-1.0, 6.676e-07, -0.5343), (-1.0, 6.676e-07, -0.7575), (-0.1951, 0.9808, -0.5343), (-0.1951, 0.9808, -0.7575), (0.8315, -0.5556, -0.5343), (0.8315, -0.5556, -0.7575), (0.8315, 0.5556, -0.5343), (0.8315, 0.5556, -0.7575), (-0.3827, -0.9239, -0.5343), (-0.3827, -0.9239, -0.7575), (-9.847e-08, 1.0, -0.5343), (-9.07e-08, 1.0, -0.7575), (-0.9808, 0.1951, -0.5343), (-0.9808, 0.1951, -0.7575), (0.7071, -0.7071, -0.5343), (0.7071, -0.7071, -0.7575), (0.9239, 0.3827, -0.5343), (0.9239, 0.3827, -0.7575), (-0.5556, -0.8315, -0.5343), (-0.5556, -0.8315, -0.7575), (-0.9239, 0.3827, -0.5343), (-0.9239, 0.3827, -0.7575), (0.5556, -0.8315, -0.5343), (0.5556, -0.8315, -0.7575), (0.9808, 0.1951, -0.5343), (0.9808, 0.1951, -0.7575), (-0.7071, -0.7071, -0.5343), (-0.7071, -0.7071, -0.7575), (-0.7071, -0.7071, -0.5343), (0.9808, 0.1951, -0.5343), (0.5556, -0.8315, -0.5343), (-0.9239, 0.3827, -0.5343), (-0.5556, -0.8315, -0.5343), (0.9239, 0.3827, -0.5343), (0.7071, -0.7071, -0.5343), (-0.9808, 0.1951, -0.5343), (-9.847e-08, 1.0, -0.5343), (-0.3827, -0.9239, -0.5343), (0.8315, 0.5556, -0.5343), (0.8315, -0.5556, -0.5343), (-0.1951, 0.9808, -0.5343), (-1.0, 6.676e-07, -0.5343), (-0.1951, -0.9808, -0.5343), (0.7071, 0.7071, -0.5343), (0.9239, -0.3827, -0.5343), (-0.3827, 0.9239, -0.5343), (-0.9808, -0.1951, -0.5343), (-4.243e-07, -1.0, -0.5343), (0.5556, 0.8315, -0.5343), (1.0, -2.225e-07, -0.5343), (0.9808, -0.1951, -0.5343), (-0.5556, 0.8315, -0.5343), (-0.8315, -0.5556, -0.5343), (-0.9239, -0.3827, -0.5343), (0.3827, -0.9239, -0.5343), (0.1951, -0.9808, -0.5343), (0.1951, 0.9808, -0.5343), (0.3827, 0.9239, -0.5343), (-0.8315, 0.5556, -0.5343), (-0.7071, 0.7071, -0.5343), (-0.8315, 0.5556, -0.4881), (0.1951, 0.9808, -0.4881), (0.3827, -0.9239, -0.4881), (-0.8315, -0.5556, -0.4881), (1.0, -2.225e-07, -0.4881), (-0.7071, 0.7071, -0.4881), (0.3827, 0.9239, -0.4881), (0.1951, -0.9808, -0.4881), (-0.9239, -0.3827, -0.4881), (-0.5556, 0.8315, -0.4881), (0.9808, -0.1951, -0.4881), (0.5556, 0.8315, -0.4881), (-4.259e-07, -1.0, -0.4881), (-0.9808, -0.1951, -0.4881), (-0.3827, 0.9239, -0.4881), (0.9239, -0.3827, -0.4881), (0.7071, 0.7071, -0.4881), (-0.1951, -0.9808, -0.4881), (-1.0, 6.676e-07, -0.4881), (-0.1951, 0.9808, -0.4881), (0.8315, -0.5556, -0.4881), (0.8315, 0.5556, -0.4881), (-0.3827, -0.9239, -0.4881), (-1.001e-07, 1.0, -0.4881), (-0.9808, 0.1951, -0.4881), (0.7071, -0.7071, -0.4881), (0.9239, 0.3827, -0.4881), (-0.5556, -0.8315, -0.4881), (-0.9239, 0.3827, -0.4881), (0.5556, -0.8315, -0.4881), (0.9808, 0.1951, -0.4881), (-0.7071, -0.7071, -0.4881), (-0.6475, 0.6475, -0.4881), (-0.6475, 0.6475, -0.5343), (0.3504, 0.8459, -0.4881), (0.3504, 0.8459, -0.5343), (0.1786, -0.898, -0.4881), (0.1786, -0.898, -0.5343), (-0.8459, -0.3504, -0.4881), (-0.8459, -0.3504, -0.5343), (-0.5087, 0.7613, -0.4881), (-0.5087, 0.7613, -0.5343), (0.898, -0.1786, -0.4881), (0.898, -0.1786, -0.5343), (0.5087, 0.7613, -0.4881), (0.5087, 0.7613, -0.5343), (-4.002e-07, -0.9156, -0.4881), (-3.99e-07, -0.9156, -0.5343), (-0.898, -0.1786, -0.4881), (-0.898, -0.1786, -0.5343), (-0.3504, 0.8459, -0.4881), (-0.3504, 0.8459, -0.5343), (0.8459, -0.3504, -0.4881), (0.8459, -0.3504, -0.5343), (0.6475, 0.6475, -0.4881), (0.6475, 0.6475, -0.5343), (-0.1786, -0.898, -0.4881), (-0.1786, -0.898, -0.5343), (-0.9156, 5.9e-07, -0.4881), (-0.9156, 5.9e-07, -0.5343), (-0.1786, 0.898, -0.4881), (-0.1786, 0.898, -0.5343), (0.7613, -0.5087, -0.4881), (0.7613, -0.5087, -0.5343), (0.7613, 0.5087, -0.4881), (0.7613, 0.5087, -0.5343), (-0.3504, -0.8459, -0.4881), (-0.3504, -0.8459, -0.5343), (-1.327e-07, 0.9156, -0.4881), (-1.29e-07, 0.9156, -0.5343), (-0.898, 0.1786, -0.4881), (-0.898, 0.1786, -0.5343), (0.6475, -0.6475, -0.4881), (0.6475, -0.6475, -0.5343), (0.8459, 0.3504, -0.4881), (0.8459, 0.3504, -0.5343), (-0.5087, -0.7613, -0.4881), (-0.5087, -0.7613, -0.5343), (-0.8459, 0.3504, -0.4881), (-0.8459, 0.3504, -0.5343), (0.5087, -0.7613, -0.4881), (0.5087, -0.7613, -0.5343), (0.898, 0.1786, -0.4881), (0.898, 0.1786, -0.5343), (-0.6475, -0.6475, -0.4881), (-0.6475, -0.6475, -0.5343), (-0.7613, -0.5087, -0.5343), (0.9156, -2.354e-07, -0.5343), (0.3504, -0.8459, -0.5343), (-0.7613, 0.5087, -0.5343), (0.1786, 0.898, -0.5343), (-0.7613, 0.5087, -0.4881), (0.1786, 0.898, -0.4881), (0.3504, -0.8459, -0.4881), (-0.7613, -0.5087, -0.4881), (0.9156, -2.354e-07, -0.4881), (-0.7071, 0.7071, -0.7997), (0.3827, 0.9239, -0.7997), (0.1951, -0.9808, -0.7997), (-0.9239, -0.3827, -0.7997), (-0.5556, 0.8315, -0.7997), (0.9808, -0.1951, -0.7997), (0.5556, 0.8315, -0.7997), (-4.151e-07, -1.0, -0.7997), (-0.9808, -0.1951, -0.7997), (-0.3827, 0.9239, -0.7997), (0.9239, -0.3827, -0.7997), (0.7071, 0.7071, -0.7997), (-0.1951, -0.9808, -0.7997), (-1.0, 6.676e-07, -0.7997), (-0.1951, 0.9808, -0.7997), (0.8315, -0.5556, -0.7997), (0.8315, 0.5556, -0.7997), (-0.3827, -0.9239, -0.7997), (-8.923e-08, 1.0, -0.7997), (-0.9808, 0.1951, -0.7997), (0.7071, -0.7071, -0.7997), (0.9239, 0.3827, -0.7997), (-0.5556, -0.8315, -0.7997), (-0.9239, 0.3827, -0.7997), (0.5556, -0.8315, -0.7997), (0.9808, 0.1951, -0.7997), (-0.7071, -0.7071, -0.7997), (-0.8315, 0.5556, -0.7997), (0.1951, 0.9808, -0.7997), (0.3827, -0.9239, -0.7997), (-0.8315, -0.5556, -0.7997), (1.0, -2.225e-07, -0.7997), (-0.7457, 0.4983, -0.7997), (-0.7457, 0.4983, -0.7575), (0.175, 0.8797, -0.7997), (0.175, 0.8797, -0.7575), (0.3432, -0.8286, -0.7997), (0.3432, -0.8286, -0.7575), (-0.7457, -0.4983, -0.7997), (-0.7457, -0.4983, -0.7575), (0.8969, -2.383e-07, -0.7997), (0.8969, -2.383e-07, -0.7575), (-0.6342, -0.6342, -0.7575), (0.8797, 0.175, -0.7575), (0.4983, -0.7457, -0.7575), (-0.8286, 0.3432, -0.7575), (-1.315e-07, 0.8969, -0.7575), (-0.4983, -0.7457, -0.7575), (0.8286, 0.3432, -0.7575), (0.6342, -0.6342, -0.7575), (-0.8797, 0.175, -0.7575), (-0.3432, -0.8286, -0.7575), (0.7457, 0.4983, -0.7575), (0.7457, -0.4983, -0.7575), (-0.8969, 5.732e-07, -0.7575), (-0.175, 0.8797, -0.7575), (-0.175, -0.8797, -0.7575), (0.6342, 0.6342, -0.7575), (0.8286, -0.3432, -0.7575), (-0.3432, 0.8286, -0.7575), (-0.8797, -0.175, -0.7575), (-3.841e-07, -0.8969, -0.7575), (0.4983, 0.7457, -0.7575), (0.8797, -0.175, -0.7575), (-0.4983, 0.7457, -0.7575), (-0.8286, -0.3432, -0.7575), (0.175, -0.8797, -0.7575), (0.3432, 0.8286, -0.7575), (-0.6342, 0.6342, -0.7575), (-0.6342, 0.6342, -0.7997), (0.3432, 0.8286, -0.7997), (0.175, -0.8797, -0.7997), (-0.8286, -0.3432, -0.7997), (-0.4983, 0.7457, -0.7997), (0.8797, -0.175, -0.7997), (0.4983, 0.7457, -0.7997), (-3.836e-07, -0.8969, -0.7997), (-0.8797, -0.175, -0.7997), (-0.3432, 0.8286, -0.7997), (0.8286, -0.3432, -0.7997), (0.6342, 0.6342, -0.7997), (-0.175, -0.8797, -0.7997), (-0.8969, 5.732e-07, -0.7997), (-0.175, 0.8797, -0.7997), (0.7457, -0.4983, -0.7997), (0.7457, 0.4983, -0.7997), (-0.3432, -0.8286, -0.7997), (-1.271e-07, 0.8969, -0.7997), (-0.8797, 0.175, -0.7997), (0.6342, -0.6342, -0.7997), (0.8286, 0.3432, -0.7997), (-0.4983, -0.7457, -0.7997), (-0.8286, 0.3432, -0.7997), (0.4983, -0.7457, -0.7997), (0.8797, 0.175, -0.7997), (-0.6342, -0.6342, -0.7997), (0.07623, 0.184, 1.013), (0.03886, 0.1954, 1.013), (-8.995e-08, 0.1992, 1.013), (-0.03886, 0.1954, 1.013), (-0.07623, 0.184, 1.013), (-0.1107, 0.1656, 1.013), (-0.1408, 0.1408, 1.013), (-0.1656, 0.1107, 1.013), (0.1992, -1.889e-07, 1.013), (-0.184, 0.07623, 1.013), (-0.1954, 0.03886, 1.013), (-0.1992, -1.155e-08, 1.013), (-0.1954, -0.03886, 1.013), (-0.184, -0.07623, 1.013), (-0.1656, -0.1107, 1.013), (-0.1408, -0.1408, 1.013), (-0.1107, -0.1656, 1.013), (-0.07623, -0.184, 1.013), (-0.03886, -0.1954, 1.013), (-1.549e-07, -0.1992, 1.013), (0.03886, -0.1954, 1.013), (0.07623, -0.184, 1.013), (0.1107, -0.1656, 1.013), (0.1408, -0.1408, 1.013), (0.1656, -0.1107, 1.013), (0.184, -0.07623, 1.013), (0.1954, -0.03886, 1.013), (0.1954, 0.03886, 1.013), (0.184, 0.07623, 1.013), (0.1656, 0.1107, 1.013), (0.1408, 0.1408, 1.013), (0.1107, 0.1656, 1.013), (-0.03886, 0.1954, 1.294), (-8.995e-08, 0.1992, 1.294), (-0.07623, 0.184, 1.294), (-0.1107, 0.1656, 1.294), (-0.1408, 0.1408, 1.294), (-0.1656, 0.1107, 1.294), (-0.184, 0.07623, 1.294), (-0.1954, 0.03886, 1.294), (-0.1992, 3.593e-09, 1.294), (-0.1954, -0.03886, 1.294), (-0.184, -0.07623, 1.294), (-0.1656, -0.1107, 1.294), (-0.1408, -0.1408, 1.294), (-0.1107, -0.1656, 1.294), (-0.07623, -0.184, 1.294), (-0.03886, -0.1954, 1.294), (-1.549e-07, -0.1992, 1.294), (0.03886, -0.1954, 1.294), (0.07623, -0.184, 1.294), (0.1107, -0.1656, 1.294), (0.1408, -0.1408, 1.294), (0.1656, -0.1107, 1.294), (0.184, -0.07623, 1.294), (0.1954, -0.03886, 1.294), (0.1992, -1.737e-07, 1.294), (0.1954, 0.03886, 1.294), (0.184, 0.07623, 1.294), (0.1656, 0.1107, 1.294), (0.1408, 0.1408, 1.294), (0.1107, 0.1656, 1.294), (0.07623, 0.184, 1.294), (0.03886, 0.1954, 1.294), (0.1954, -0.03886, 1.204), (0.184, -0.07623, 1.204), (-0.184, -0.07623, 1.204), (-0.1954, -0.03886, 1.204), (0.1992, -1.83e-07, 1.204), (-0.1656, -0.1107, 1.204), (0.1954, 0.03886, 1.204), (-0.1408, -0.1408, 1.204), (0.184, 0.07623, 1.204), (-0.1107, -0.1656, 1.204), (0.1656, 0.1107, 1.204), (-0.07623, -0.184, 1.204), (-0.03886, 0.1954, 1.204), (-8.995e-08, 0.1992, 1.204), (0.1408, 0.1408, 1.204), (-0.03886, -0.1954, 1.204), (-0.07623, 0.184, 1.204), (0.1107, 0.1656, 1.204), (-1.549e-07, -0.1992, 1.204), (-0.1107, 0.1656, 1.204), (0.07623, 0.184, 1.204), (0.03886, -0.1954, 1.204), (-0.1408, 0.1408, 1.204), (0.03886, 0.1954, 1.204), (0.07623, -0.184, 1.204), (-0.1656, 0.1107, 1.204), (0.1107, -0.1656, 1.204), (-0.184, 0.07623, 1.204), (0.1408, -0.1408, 1.204), (-0.1954, 0.03886, 1.204), (0.1656, -0.1107, 1.204), (-0.1992, -5.711e-09, 1.204), (0.1954, -0.03886, 1.23), (-0.184, -0.07623, 1.23), (0.1992, -1.816e-07, 1.23), (-0.1656, -0.1107, 1.23), (0.1954, 0.03886, 1.23), (-0.1408, -0.1408, 1.23), (0.184, 0.07623, 1.23), (-0.1107, -0.1656, 1.23), (0.1656, 0.1107, 1.23), (-0.07623, -0.184, 1.23), (-0.03886, 0.1954, 1.23), (0.1408, 0.1408, 1.23), (-0.03886, -0.1954, 1.23), (-0.07623, 0.184, 1.23), (0.1107, 0.1656, 1.23), (-1.549e-07, -0.1992, 1.23), (-0.1107, 0.1656, 1.23), (0.07623, 0.184, 1.23), (0.03886, -0.1954, 1.23), (-0.1408, 0.1408, 1.23), (0.03886, 0.1954, 1.23), (0.07623, -0.184, 1.23), (-0.1656, 0.1107, 1.23), (0.1107, -0.1656, 1.23), (-0.184, 0.07623, 1.23), (0.1408, -0.1408, 1.23), (-0.1954, 0.03886, 1.23), (0.1656, -0.1107, 1.23), (-0.1992, -4.258e-09, 1.23), (0.184, -0.07623, 1.23), (-0.1954, -0.03886, 1.23), (-8.995e-08, 0.1992, 1.23), (0.1666, -0.06902, 1.23), (0.1666, -0.06902, 1.204), (-0.1769, -0.03519, 1.23), (-0.1769, -0.03519, 1.204), (-9.687e-08, 0.1804, 1.23), (-9.687e-08, 0.1804, 1.204), (-0.1804, -2.717e-08, 1.204), (0.15, -0.1002, 1.204), (-0.1769, 0.03519, 1.204), (0.1275, -0.1275, 1.204), (-0.1666, 0.06902, 1.204), (0.1002, -0.15, 1.204), (-0.15, 0.1002, 1.204), (0.06902, -0.1666, 1.204), (0.03519, 0.1769, 1.204), (-0.1275, 0.1275, 1.204), (0.03519, -0.1769, 1.204), (0.06902, 0.1666, 1.204), (-0.1002, 0.15, 1.204), (-1.545e-07, -0.1804, 1.204), (0.1002, 0.15, 1.204), (-0.06902, 0.1666, 1.204), (-0.03519, -0.1769, 1.204), (0.1275, 0.1275, 1.204), (-0.03519, 0.1769, 1.204), (-0.06902, -0.1666, 1.204), (0.15, 0.1002, 1.204), (-0.1002, -0.15, 1.204), (0.1666, 0.06902, 1.204), (-0.1275, -0.1275, 1.204), (0.1769, 0.03519, 1.204), (-0.15, -0.1002, 1.204), (0.1804, -1.83e-07, 1.204), (-0.1666, -0.06902, 1.204), (0.1769, -0.03519, 1.204), (0.1769, -0.03519, 1.23), (-0.1666, -0.06902, 1.23), (0.1804, -1.816e-07, 1.23), (-0.15, -0.1002, 1.23), (0.1769, 0.03519, 1.23), (-0.1275, -0.1275, 1.23), (0.1666, 0.06902, 1.23), (-0.1002, -0.15, 1.23), (0.15, 0.1002, 1.23), (-0.06902, -0.1666, 1.23), (-0.03519, 0.1769, 1.23), (0.1275, 0.1275, 1.23), (-0.03519, -0.1769, 1.23), (-0.06902, 0.1666, 1.23), (0.1002, 0.15, 1.23), (-1.545e-07, -0.1804, 1.23), (-0.1002, 0.15, 1.23), (0.06902, 0.1666, 1.23), (0.03519, -0.1769, 1.23), (-0.1275, 0.1275, 1.23), (0.03519, 0.1769, 1.23), (0.06902, -0.1666, 1.23), (-0.15, 0.1002, 1.23), (0.1002, -0.15, 1.23), (-0.1666, 0.06902, 1.23), (0.1275, -0.1275, 1.23), (-0.1769, 0.03519, 1.23), (0.15, -0.1002, 1.23), (-0.1804, -2.58e-08, 1.23), (-0.03886, 0.1954, 1.294), (-8.995e-08, 0.1992, 1.294), (-0.07623, 0.184, 1.294), (-0.1107, 0.1656, 1.294), (-0.1408, 0.1408, 1.294), (-0.1656, 0.1107, 1.294), (-0.184, 0.07623, 1.294), (-0.1954, 0.03886, 1.294), (-0.1992, 3.593e-09, 1.294), (-0.1954, -0.03886, 1.294), (-0.184, -0.07623, 1.294), (-0.1656, -0.1107, 1.294), (-0.1408, -0.1408, 1.294), (-0.1107, -0.1656, 1.294), (-0.07623, -0.184, 1.294), (-0.03886, -0.1954, 1.294), (-1.549e-07, -0.1992, 1.294), (0.03886, -0.1954, 1.294), (0.07623, -0.184, 1.294), (0.1107, -0.1656, 1.294), (0.1408, -0.1408, 1.294), (0.1656, -0.1107, 1.294), (0.184, -0.07623, 1.294), (0.1954, -0.03886, 1.294), (0.1992, -1.737e-07, 1.294), (0.1954, 0.03886, 1.294), (0.184, 0.07623, 1.294), (0.1656, 0.1107, 1.294), (0.1408, 0.1408, 1.294), (0.1107, 0.1656, 1.294), (0.07623, 0.184, 1.294), (0.03886, 0.1954, 1.294), (-0.0257, 0.1292, 1.366), (-7.966e-08, 0.1317, 1.366), (-0.05041, 0.1217, 1.366), (-0.07319, 0.1095, 1.366), (-0.09315, 0.09315, 1.366), (-0.1095, 0.07319, 1.366), (-0.1217, 0.05041, 1.366), (-0.1292, 0.0257, 1.366), (-0.1317, -4.083e-08, 1.366), (-0.1292, -0.0257, 1.366), (-0.1217, -0.05041, 1.366), (-0.1095, -0.07319, 1.366), (-0.09315, -0.09315, 1.366), (-0.07319, -0.1095, 1.366), (-0.05041, -0.1217, 1.366), (-0.0257, -0.1292, 1.366), (-1.226e-07, -0.1317, 1.366), (0.0257, -0.1292, 1.366), (0.05041, -0.1217, 1.366), (0.07319, -0.1095, 1.366), (0.09315, -0.09315, 1.366), (0.1095, -0.07319, 1.366), (0.1217, -0.05041, 1.366), (0.1292, -0.0257, 1.366), (0.1317, -1.581e-07, 1.366), (0.1292, 0.0257, 1.366), (0.1217, 0.05041, 1.366), (0.1095, 0.07319, 1.366), (0.09315, 0.09315, 1.366), (0.07319, 0.1095, 1.366), (0.05041, 0.1217, 1.366), (0.0257, 0.1292, 1.366)], [], [(477, 448, 407, 406), (283, 256, 60, 59), (32, 33, 34, 35, 36, 37, 38, 39, 40, 41, 42, 43, 44, 45, 46, 47, 48, 49, 50, 51, 52, 53, 54, 55, 56, 57, 58, 59, 60, 61, 62, 63), (284, 257, 34, 33), (285, 258, 47, 46), (286, 259, 54, 53), (256, 260, 61, 60), (287, 261, 41, 40), (257, 262, 35, 34), (258, 263, 48, 47), (259, 264, 55, 54), (260, 265, 62, 61), (261, 266, 42, 41), (262, 267, 36, 35), (263, 268, 49, 48), (264, 269, 56, 55), (265, 270, 63, 62), (266, 271, 43, 42), (267, 272, 37, 36), (268, 273, 50, 49), (270, 274, 32, 63), (269, 275, 57, 56), (271, 276, 44, 43), (272, 277, 38, 37), (273, 278, 51, 50), (275, 279, 58, 57), (276, 280, 45, 44), (277, 281, 39, 38), (278, 282, 52, 51), (274, 284, 33, 32), (279, 283, 59, 58), (280, 285, 46, 45), (281, 287, 40, 39), (282, 286, 53, 52), (68, 71, 250, 195), (126, 79, 78, 127), (186, 190, 242, 234), (124, 85, 84, 125), (185, 189, 240, 232), (122, 75, 74, 123), (67, 120, 239, 249), (120, 67, 66, 121), (104, 94, 213, 223), (110, 71, 70, 111), (72, 75, 248, 197), (118, 126, 127, 119), (184, 188, 238, 230), (116, 124, 125, 117), (182, 187, 236, 226), (114, 122, 123, 115), (75, 122, 241, 248), (112, 120, 121, 113), (106, 96, 215, 225), (108, 118, 119, 109), (76, 79, 246, 199), (106, 116, 117, 107), (181, 186, 234, 224), (104, 114, 115, 105), (180, 185, 232, 222), (100, 112, 113, 101), (85, 124, 243, 247), (102, 110, 111, 103), (108, 98, 217, 227), (98, 108, 109, 99), (80, 64, 193, 201), (96, 106, 107, 97), (178, 184, 230, 218), (94, 104, 105, 95), (179, 183, 228, 220), (92, 102, 103, 93), (79, 126, 245, 246), (90, 100, 101, 91), (110, 102, 221, 229), (88, 98, 99, 89), (82, 85, 247, 203), (86, 96, 97, 87), (177, 182, 226, 216), (82, 94, 95, 83), (176, 181, 224, 214), (80, 92, 93, 81), (112, 100, 219, 231), (76, 90, 91, 77), (86, 68, 195, 205), (72, 88, 89, 73), (175, 180, 222, 212), (68, 86, 87, 69), (174, 179, 220, 210), (85, 82, 83, 84), (114, 104, 223, 233), (64, 80, 81, 65), (88, 72, 197, 207), (79, 76, 77, 78), (173, 178, 218, 208), (75, 72, 73, 74), (172, 177, 216, 206), (71, 68, 69, 70), (116, 106, 225, 235), (67, 64, 65, 66), (100, 90, 146, 141), (86, 68, 157, 148), (126, 118, 132, 128), (112, 100, 141, 135), (98, 88, 147, 142), (82, 85, 149, 150), (124, 116, 133, 129), (110, 102, 140, 136), (96, 86, 148, 143), (79, 126, 128, 152), (80, 64, 159, 151), (122, 114, 134, 130), (108, 98, 142, 137), (94, 82, 150, 144), (85, 124, 129, 149), (76, 79, 152, 153), (120, 112, 135, 131), (106, 96, 143, 138), (92, 80, 151, 145), (75, 122, 130, 154), (72, 75, 154, 155), (118, 108, 137, 132), (104, 94, 144, 139), (90, 76, 153, 146), (67, 120, 131, 158), (68, 71, 156, 157), (116, 106, 138, 133), (102, 92, 145, 140), (88, 72, 155, 147), (71, 110, 136, 156), (64, 67, 158, 159), (114, 104, 139, 134), (27, 28, 165, 160), (1, 2, 166, 161), (14, 15, 167, 162), (21, 22, 168, 163), (28, 29, 169, 165), (8, 9, 170, 164), (2, 3, 171, 166), (15, 16, 172, 167), (22, 23, 173, 168), (29, 30, 174, 169), (9, 10, 175, 170), (3, 4, 176, 171), (16, 17, 177, 172), (23, 24, 178, 173), (30, 31, 179, 174), (10, 11, 180, 175), (4, 5, 181, 176), (17, 18, 182, 177), (31, 0, 183, 179), (24, 25, 184, 178), (11, 12, 185, 180), (5, 6, 186, 181), (18, 19, 187, 182), (25, 26, 188, 184), (12, 13, 189, 185), (6, 7, 190, 186), (19, 20, 191, 187), (0, 1, 161, 183), (26, 27, 160, 188), (13, 14, 162, 189), (7, 8, 164, 190), (20, 21, 163, 191), (244, 254, 246, 245), (242, 255, 247, 243), (240, 253, 248, 241), (238, 251, 249, 239), (228, 252, 250, 229), (236, 244, 245, 237), (234, 242, 243, 235), (232, 240, 241, 233), (230, 238, 239, 231), (226, 236, 237, 227), (224, 234, 235, 225), (222, 232, 233, 223), (218, 230, 231, 219), (220, 228, 229, 221), (216, 226, 227, 217), (214, 224, 225, 215), (212, 222, 223, 213), (210, 220, 221, 211), (208, 218, 219, 209), (206, 216, 217, 207), (204, 214, 215, 205), (202, 212, 213, 203), (200, 210, 211, 201), (198, 208, 209, 199), (196, 206, 207, 197), (194, 204, 205, 195), (255, 202, 203, 247), (192, 200, 201, 193), (254, 198, 199, 246), (253, 196, 197, 248), (252, 194, 195, 250), (251, 192, 193, 249), (102, 92, 211, 221), (71, 110, 229, 250), (187, 191, 244, 236), (160, 165, 192, 251), (183, 161, 252, 228), (64, 67, 249, 193), (161, 166, 194, 252), (100, 90, 209, 219), (126, 118, 237, 245), (188, 160, 251, 238), (162, 167, 196, 253), (189, 162, 253, 240), (163, 168, 198, 254), (98, 88, 207, 217), (124, 116, 235, 243), (190, 164, 255, 242), (165, 169, 200, 192), (191, 163, 254, 244), (164, 170, 202, 255), (96, 86, 205, 215), (122, 114, 233, 241), (166, 171, 204, 194), (167, 172, 206, 196), (94, 82, 203, 213), (120, 112, 231, 239), (168, 173, 208, 198), (169, 174, 210, 200), (92, 80, 201, 211), (118, 108, 227, 237), (170, 175, 212, 202), (171, 176, 214, 204), (90, 76, 199, 209), (74, 73, 322, 293), (272, 267, 336, 341), (273, 268, 337, 342), (123, 74, 293, 300), (97, 107, 308, 313), (78, 77, 321, 295), (274, 270, 339, 343), (125, 84, 297, 299), (275, 269, 338, 344), (99, 109, 307, 312), (65, 81, 320, 324), (276, 271, 340, 345), (127, 78, 295, 298), (277, 272, 341, 346), (103, 111, 302, 311), (84, 83, 319, 297), (278, 273, 342, 347), (279, 275, 344, 348), (101, 113, 306, 310), (69, 87, 318, 323), (280, 276, 345, 349), (281, 277, 346, 350), (105, 115, 305, 309), (73, 89, 317, 322), (282, 278, 347, 351), (256, 283, 288, 325), (284, 274, 343, 290), (107, 117, 304, 308), (257, 284, 290, 326), (77, 91, 316, 321), (283, 279, 348, 288), (258, 285, 292, 327), (298, 295, 294, 351), (299, 297, 296, 350), (300, 293, 292, 349), (301, 289, 288, 348), (302, 291, 290, 343), (303, 298, 351, 347), (304, 299, 350, 346), (305, 300, 349, 345), (306, 301, 348, 344), (307, 303, 347, 342), (308, 304, 346, 341), (309, 305, 345, 340), (310, 306, 344, 338), (311, 302, 343, 339), (312, 307, 342, 337), (313, 308, 341, 336), (314, 309, 340, 335), (315, 311, 339, 334), (316, 310, 338, 333), (317, 312, 337, 332), (318, 313, 336, 331), (319, 314, 335, 330), (320, 315, 334, 329), (321, 316, 333, 328), (322, 317, 332, 327), (323, 318, 331, 326), (297, 319, 330, 296), (324, 320, 329, 325), (295, 321, 328, 294), (293, 322, 327, 292), (291, 323, 326, 290), (289, 324, 325, 288), (95, 105, 309, 314), (121, 66, 289, 301), (271, 266, 335, 340), (270, 265, 334, 339), (70, 69, 323, 291), (93, 103, 311, 315), (269, 264, 333, 338), (111, 70, 291, 302), (268, 263, 332, 337), (66, 65, 324, 289), (91, 101, 310, 316), (267, 262, 331, 336), (119, 127, 298, 303), (266, 261, 330, 335), (89, 99, 312, 317), (265, 260, 329, 334), (117, 125, 299, 304), (264, 259, 328, 333), (87, 97, 313, 318), (263, 258, 327, 332), (115, 123, 300, 305), (262, 257, 326, 331), (83, 95, 314, 319), (261, 287, 296, 330), (113, 121, 301, 306), (286, 282, 351, 294), (260, 256, 325, 329), (287, 281, 350, 296), (81, 93, 315, 320), (259, 286, 294, 328), (109, 119, 303, 307), (285, 280, 349, 292), (31, 355, 354, 0), (30, 356, 355, 31), (29, 357, 356, 30), (28, 358, 357, 29), (27, 359, 358, 28), (26, 361, 359, 27), (25, 362, 361, 26), (24, 363, 362, 25), (23, 364, 363, 24), (22, 365, 364, 23), (21, 366, 365, 22), (20, 367, 366, 21), (19, 368, 367, 20), (18, 369, 368, 19), (17, 370, 369, 18), (16, 371, 370, 17), (15, 372, 371, 16), (14, 373, 372, 15), (13, 374, 373, 14), (12, 375, 374, 13), (11, 376, 375, 12), (10, 377, 376, 11), (9, 378, 377, 10), (8, 360, 378, 9), (7, 379, 360, 8), (6, 380, 379, 7), (5, 381, 380, 6), (4, 382, 381, 5), (3, 383, 382, 4), (2, 352, 383, 3), (1, 353, 352, 2), (0, 354, 353, 1), (401, 402, 562, 561), (478, 449, 394, 393), (448, 450, 408, 407), (449, 451, 395, 394), (450, 452, 409, 408), (451, 453, 396, 395), (452, 454, 410, 409), (453, 455, 397, 396), (454, 456, 411, 410), (455, 457, 398, 397), (479, 458, 384, 385), (456, 459, 412, 411), (457, 460, 399, 398), (458, 461, 386, 384), (459, 462, 413, 412), (460, 463, 400, 399), (461, 464, 387, 386), (462, 465, 414, 413), (463, 466, 401, 400), (464, 467, 388, 387), (465, 468, 415, 414), (466, 469, 402, 401), (467, 470, 389, 388), (468, 479, 385, 415), (469, 471, 403, 402), (470, 472, 390, 389), (471, 473, 404, 403), (472, 474, 391, 390), (473, 475, 405, 404), (474, 476, 392, 391), (475, 477, 406, 405), (476, 478, 393, 392), (363, 364, 419, 447), (376, 377, 417, 446), (362, 363, 447, 445), (375, 376, 446, 444), (361, 362, 445, 443), (374, 375, 444, 442), (359, 361, 443, 441), (373, 374, 442, 440), (353, 354, 429, 439), (358, 359, 441, 438), (372, 373, 440, 437), (352, 353, 439, 436), (357, 358, 438, 435), (371, 372, 437, 434), (383, 352, 436, 433), (356, 357, 435, 432), (370, 371, 434, 431), (382, 383, 433, 430), (355, 356, 432, 428), (369, 370, 431, 427), (381, 382, 430, 426), (354, 355, 428, 429), (368, 369, 427, 425), (380, 381, 426, 424), (367, 368, 425, 423), (379, 380, 424, 422), (366, 367, 423, 421), (360, 379, 422, 420), (365, 366, 421, 418), (378, 360, 420, 416), (364, 365, 418, 419), (377, 378, 416, 417), (442, 444, 489, 491), (417, 416, 514, 481), (460, 457, 524, 527), (443, 445, 488, 490), (419, 418, 513, 483), (461, 458, 525, 528), (444, 446, 487, 489), (416, 420, 512, 514), (462, 459, 526, 529), (445, 447, 486, 488), (418, 421, 511, 513), (463, 460, 527, 530), (446, 417, 481, 487), (420, 422, 510, 512), (464, 461, 528, 531), (447, 419, 483, 486), (421, 423, 509, 511), (465, 462, 529, 532), (422, 424, 508, 510), (466, 463, 530, 533), (423, 425, 507, 509), (467, 464, 531, 534), (424, 426, 506, 508), (468, 465, 532, 535), (425, 427, 505, 507), (469, 466, 533, 536), (429, 428, 504, 485), (470, 467, 534, 537), (426, 430, 503, 506), (479, 468, 535, 484), (427, 431, 502, 505), (471, 469, 536, 538), (486, 483, 482, 543), (487, 481, 480, 542), (488, 486, 543, 541), (489, 487, 542, 540), (490, 488, 541, 539), (491, 489, 540, 538), (492, 490, 539, 537), (493, 491, 538, 536), (494, 485, 484, 535), (495, 492, 537, 534), (496, 493, 536, 533), (497, 494, 535, 532), (498, 495, 534, 531), (499, 496, 533, 530), (500, 497, 532, 529), (501, 498, 531, 528), (502, 499, 530, 527), (503, 500, 529, 526), (504, 501, 528, 525), (505, 502, 527, 524), (506, 503, 526, 523), (485, 504, 525, 484), (507, 505, 524, 522), (508, 506, 523, 521), (509, 507, 522, 520), (510, 508, 521, 519), (511, 509, 520, 518), (512, 510, 519, 517), (513, 511, 518, 516), (514, 512, 517, 515), (483, 513, 516, 482), (481, 514, 515, 480), (459, 456, 523, 526), (441, 443, 490, 492), (458, 479, 484, 525), (440, 442, 491, 493), (457, 455, 522, 524), (439, 429, 485, 494), (456, 454, 521, 523), (438, 441, 492, 495), (455, 453, 520, 522), (437, 440, 493, 496), (454, 452, 519, 521), (436, 439, 494, 497), (453, 451, 518, 520), (478, 476, 543, 482), (435, 438, 495, 498), (452, 450, 517, 519), (477, 475, 542, 480), (434, 437, 496, 499), (451, 449, 516, 518), (476, 474, 541, 543), (433, 436, 497, 500), (450, 448, 515, 517), (475, 473, 540, 542), (432, 435, 498, 501), (449, 478, 482, 516), (474, 472, 539, 541), (431, 434, 499, 502), (448, 477, 480, 515), (473, 471, 538, 540), (430, 433, 500, 503), (472, 470, 537, 539), (428, 432, 501, 504), (549, 550, 582, 581), (388, 389, 549, 548), (415, 385, 545, 575), (402, 403, 563, 562), (389, 390, 550, 549), (403, 404, 564, 563), (390, 391, 551, 550), (404, 405, 565, 564), (391, 392, 552, 551), (405, 406, 566, 565), (392, 393, 553, 552), (406, 407, 567, 566), (393, 394, 554, 553), (407, 408, 568, 567), (394, 395, 555, 554), (408, 409, 569, 568), (395, 396, 556, 555), (409, 410, 570, 569), (396, 397, 557, 556), (410, 411, 571, 570), (397, 398, 558, 557), (385, 384, 544, 545), (411, 412, 572, 571), (398, 399, 559, 558), (384, 386, 546, 544), (412, 413, 573, 572), (399, 400, 560, 559), (386, 387, 547, 546), (413, 414, 574, 573), (400, 401, 561, 560), (387, 388, 548, 547), (414, 415, 575, 574), (605, 606, 607, 577, 576, 578, 579, 580, 581, 582, 583, 584, 585, 586, 587, 588, 589, 590, 591, 592, 593, 594, 595, 596, 597, 598, 599, 600, 601, 602, 603, 604), (563, 564, 596, 595), (550, 551, 583, 582), (564, 565, 597, 596), (551, 552, 584, 583), (565, 566, 598, 597), (552, 553, 585, 584), (566, 567, 599, 598), (553, 554, 586, 585), (567, 568, 600, 599), (554, 555, 587, 586), (568, 569, 601, 600), (555, 556, 588, 587), (569, 570, 602, 601), (556, 557, 589, 588), (570, 571, 603, 602), (557, 558, 590, 589), (545, 544, 576, 577), (571, 572, 604, 603), (558, 559, 591, 590), (544, 546, 578, 576), (572, 573, 605, 604), (559, 560, 592, 591), (546, 547, 579, 578), (573, 574, 606, 605), (560, 561, 593, 592), (547, 548, 580, 579), (574, 575, 607, 606), (561, 562, 594, 593), (548, 549, 581, 580), (575, 545, 577, 607), (562, 563, 595, 594)])
me_cono.use_remesh_preserve_volume = False
me_cono.use_remesh_preserve_attributes = False
me_cono.use_mirror_vertex_groups = False
me_cono.update()

# ---- objects
ob_cubo = bpy.data.objects.new('Cubo', me_cubo_001)
ob_lamp = bpy.data.objects.new('Lamp', light_lamp)
ob_camera = bpy.data.objects.new('Camera', cam_camera)
ob_esfera = bpy.data.objects.new('Esfera', me_esfera_002)
ob_cono = bpy.data.objects.new('Cono', me_cono)

# ---- transforms, parenting, visibility, modifiers, constraints
ob_cubo.location = (-3.5, 0.0, 1.0)
ob_cubo.lineart.crease_threshold = 0.0
ob_lamp.location = (4.076, 1.005, 5.904)
ob_lamp.rotation_euler = (0.6503, 0.05522, 1.866)
ob_lamp.lock_rotations_4d = False
ob_lamp.empty_display_type = 'ARROWS'
ob_lamp.color = (0.0, 0.0, 0.0, 0.0)
ob_lamp.lineart.crease_threshold = 0.0
ob_camera.location = (7.481, -6.508, 5.344)
ob_camera.rotation_euler = (1.109, 0.01082, 0.8149)
ob_camera.lock_rotations_4d = False
ob_camera.empty_display_type = 'ARROWS'
ob_camera.color = (0.0, 0.0, 0.0, 0.0)
ob_camera.display_type = 'WIRE'
ob_camera.lineart.crease_threshold = 0.0
ob_esfera.location = (3.5, 0.0, 1.0)
ob_esfera.lineart.crease_threshold = 0.0
ob_cono.location = (0.0, 0.0, 1.0)
ob_cono.lineart.crease_threshold = 0.0

# ---- collection membership
col_collection_1.objects.link(ob_cubo)
col_collection_1.objects.link(ob_lamp)
col_collection_1.objects.link(ob_camera)
col_collection_5.objects.link(ob_esfera)
col_collection_5.objects.link(ob_cono)

# ---- scene / render settings (as saved in the file)
scene.camera = ob_camera
scene.frame_start = 1; scene.frame_end = 250; scene.frame_set(1)
scene.render.engine = 'BLENDER_EEVEE_NEXT'
scene.render.resolution_percentage = 50
scene.render.dither_intensity = 0.0
scene.cycles.use_denoising = False
scene.cycles.samples = 128
scene.cycles.sampling_pattern = 'TABULATED_SOBOL'
scene.cycles.light_sampling_threshold = 0.0
scene.cycles.use_adaptive_sampling = False
scene.cycles.use_light_tree = False
scene.cycles.blur_glossy = 0.0
scene.cycles.sample_clamp_indirect = 0.0
scene.view_settings.view_transform = 'Standard'
bpy.context.view_layer.update()

